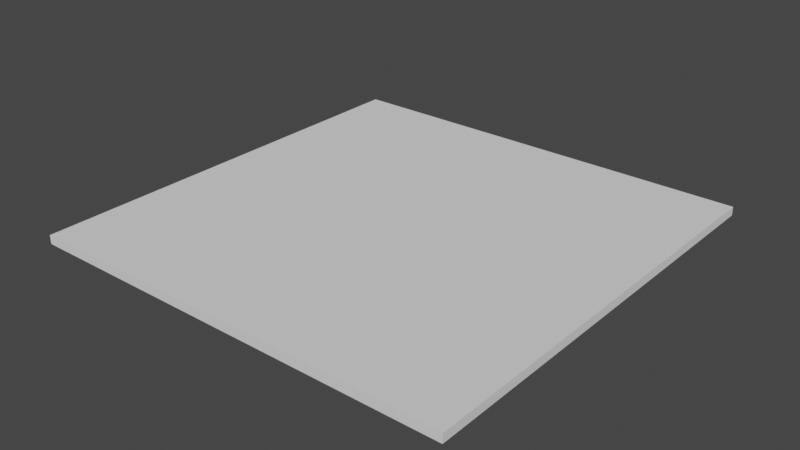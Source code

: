 # Source: Bloque_1x1_.blend  (saved by Blender 2.91.10; exported with 4.5.12 LTS)
import bpy
from mathutils import Matrix  # noqa: F401  (used for matrix-valued properties, if any)

bpy.ops.wm.read_factory_settings(use_empty=True)
scene = bpy.context.scene
scene.name = 'Scene'

# ---- world
world_world = bpy.data.worlds.new('World'); scene.world = world_world
world_world.use_nodes = True; world_world.node_tree.nodes.clear()
_N = world_world.node_tree.nodes; _L = world_world.node_tree.links
n0 = _N.new('ShaderNodeOutputWorld'); n0.name = 'World Output'; n0.location = (300, 300)
n1 = _N.new('ShaderNodeBackground'); n1.name = 'Background'; n1.location = (10, 300)
n1.inputs[0].default_value = (0.05088, 0.05088, 0.05088, 1.0)
_L.new(n1.outputs[0], n0.inputs[0])
n0.is_active_output = True
world_world.color = (0.05088, 0.05088, 0.05088)
world_world.use_sun_shadow = False
world_world.sun_shadow_jitter_overblur = 0.0

# ---- meshes
me_cube_005 = bpy.data.meshes.new('Cube.005')
me_cube_005.from_pydata([(-5.0, -0.1, 5.0), (-5.0, 0.1, 5.0), (-5.0, -0.1, -5.0), (-5.0, 0.1, -5.0), (5.0, -0.1, 5.0), (5.0, 0.1, 5.0), (5.0, -0.1, -5.0), (5.0, 0.1, -5.0), (-5.0, 0.1, 4.091), (-5.0, 0.1, 3.182), (-5.0, 0.1, 2.273), (-5.0, 0.1, 1.364), (-5.0, 0.1, 0.4545), (-5.0, 0.1, -0.4545), (-5.0, 0.1, -1.364), (-5.0, 0.1, -2.273), (-5.0, 0.1, -3.182), (-5.0, 0.1, -4.091), (-5.0, -0.1, -4.091), (-5.0, -0.1, -3.182), (-5.0, -0.1, -2.273), (-5.0, -0.1, -1.364), (-5.0, -0.1, -0.4545), (-5.0, -0.1, 0.4545), (-5.0, -0.1, 1.364), (-5.0, -0.1, 2.273), (-5.0, -0.1, 3.182), (-5.0, -0.1, 4.091), (5.0, 0.1, -4.091), (5.0, 0.1, -3.182), (5.0, 0.1, -2.273), (5.0, 0.1, -1.364), (5.0, 0.1, -0.4545), (5.0, 0.1, 0.4545), (5.0, 0.1, 1.364), (5.0, 0.1, 2.273), (5.0, 0.1, 3.182), (5.0, 0.1, 4.091), (5.0, -0.1, 4.091), (5.0, -0.1, 3.182), (5.0, -0.1, 2.273), (5.0, -0.1, 1.364), (5.0, -0.1, 0.4545), (5.0, -0.1, -0.4545), (5.0, -0.1, -1.364), (5.0, -0.1, -2.273), (5.0, -0.1, -3.182), (5.0, -0.1, -4.091), (-4.091, 0.1, -5.0), (-3.182, 0.1, -5.0), (-2.273, 0.1, -5.0), (-1.364, 0.1, -5.0), (-0.4545, 0.1, -5.0), (0.4545, 0.1, -5.0), (1.364, 0.1, -5.0), (2.273, 0.1, -5.0), (3.182, 0.1, -5.0), (4.091, 0.1, -5.0), (4.091, -0.1, -5.0), (3.182, -0.1, -5.0), (2.273, -0.1, -5.0), (1.364, -0.1, -5.0), (0.4545, -0.1, -5.0), (-0.4545, -0.1, -5.0), (-1.364, -0.1, -5.0), (-2.273, -0.1, -5.0), (-3.182, -0.1, -5.0), (-4.091, -0.1, -5.0), (4.091, 0.1, 5.0), (3.182, 0.1, 5.0), (2.273, 0.1, 5.0), (1.364, 0.1, 5.0), (0.4545, 0.1, 5.0), (-0.4545, 0.1, 5.0), (-1.364, 0.1, 5.0), (-2.273, 0.1, 5.0), (-3.182, 0.1, 5.0), (-4.091, 0.1, 5.0), (-4.091, -0.1, 5.0), (-3.182, -0.1, 5.0), (-2.273, -0.1, 5.0), (-1.364, -0.1, 5.0), (-0.4545, -0.1, 5.0), (0.4545, -0.1, 5.0), (1.364, -0.1, 5.0), (2.273, -0.1, 5.0), (3.182, -0.1, 5.0), (4.091, -0.1, 5.0), (-4.091, 0.1, -4.091), (-3.182, 0.1, -4.091), (-2.273, 0.1, -4.091), (-1.364, 0.1, -4.091), (-0.4545, 0.1, -4.091), (0.4545, 0.1, -4.091), (1.364, 0.1, -4.091), (2.273, 0.1, -4.091), (3.182, 0.1, -4.091), (4.091, 0.1, -4.091), (-4.091, 0.1, -3.182), (-3.182, 0.1, -3.182), (-2.273, 0.1, -3.182), (-1.364, 0.1, -3.182), (-0.4545, 0.1, -3.182), (0.4545, 0.1, -3.182), (1.364, 0.1, -3.182), (2.273, 0.1, -3.182), (3.182, 0.1, -3.182), (4.091, 0.1, -3.182), (-4.091, 0.1, -2.273), (-3.182, 0.1, -2.273), (-2.273, 0.1, -2.273), (-1.364, 0.1, -2.273), (-0.4545, 0.1, -2.273), (0.4545, 0.1, -2.273), (1.364, 0.1, -2.273), (2.273, 0.1, -2.273), (3.182, 0.1, -2.273), (4.091, 0.1, -2.273), (-4.091, 0.1, -1.364), (-3.182, 0.1, -1.364), (-2.273, 0.1, -1.364), (-1.364, 0.1, -1.364), (-0.4545, 0.1, -1.364), (0.4545, 0.1, -1.364), (1.364, 0.1, -1.364), (2.273, 0.1, -1.364), (3.182, 0.1, -1.364), (4.091, 0.1, -1.364), (-4.091, 0.1, -0.4545), (-3.182, 0.1, -0.4545), (-2.273, 0.1, -0.4545), (-1.364, 0.1, -0.4545), (-0.4545, 0.1, -0.4545), (0.4545, 0.1, -0.4545), (1.364, 0.1, -0.4545), (2.273, 0.1, -0.4545), (3.182, 0.1, -0.4545), (4.091, 0.1, -0.4545), (-4.091, 0.1, 0.4545), (-3.182, 0.1, 0.4545), (-2.273, 0.1, 0.4545), (-1.364, 0.1, 0.4545), (-0.4545, 0.1, 0.4545), (0.4545, 0.1, 0.4545), (1.364, 0.1, 0.4545), (2.273, 0.1, 0.4545), (3.182, 0.1, 0.4545), (4.091, 0.1, 0.4545), (-4.091, 0.1, 1.364), (-3.182, 0.1, 1.364), (-2.273, 0.1, 1.364), (-1.364, 0.1, 1.364), (-0.4545, 0.1, 1.364), (0.4545, 0.1, 1.364), (1.364, 0.1, 1.364), (2.273, 0.1, 1.364), (3.182, 0.1, 1.364), (4.091, 0.1, 1.364), (-4.091, 0.1, 2.273), (-3.182, 0.1, 2.273), (-2.273, 0.1, 2.273), (-1.364, 0.1, 2.273), (-0.4545, 0.1, 2.273), (0.4545, 0.1, 2.273), (1.364, 0.1, 2.273), (2.273, 0.1, 2.273), (3.182, 0.1, 2.273), (4.091, 0.1, 2.273), (-4.091, 0.1, 3.182), (-3.182, 0.1, 3.182), (-2.273, 0.1, 3.182), (-1.364, 0.1, 3.182), (-0.4545, 0.1, 3.182), (0.4545, 0.1, 3.182), (1.364, 0.1, 3.182), (2.273, 0.1, 3.182), (3.182, 0.1, 3.182), (4.091, 0.1, 3.182), (-4.091, 0.1, 4.091), (-3.182, 0.1, 4.091), (-2.273, 0.1, 4.091), (-1.364, 0.1, 4.091), (-0.4545, 0.1, 4.091), (0.4545, 0.1, 4.091), (1.364, 0.1, 4.091), (2.273, 0.1, 4.091), (3.182, 0.1, 4.091), (4.091, 0.1, 4.091), (4.091, -0.1, -4.091), (3.182, -0.1, -4.091), (2.273, -0.1, -4.091), (1.364, -0.1, -4.091), (0.4545, -0.1, -4.091), (-0.4545, -0.1, -4.091), (-1.364, -0.1, -4.091), (-2.273, -0.1, -4.091), (-3.182, -0.1, -4.091), (-4.091, -0.1, -4.091), (4.091, -0.1, -3.182), (3.182, -0.1, -3.182), (2.273, -0.1, -3.182), (1.364, -0.1, -3.182), (0.4545, -0.1, -3.182), (-0.4545, -0.1, -3.182), (-1.364, -0.1, -3.182), (-2.273, -0.1, -3.182), (-3.182, -0.1, -3.182), (-4.091, -0.1, -3.182), (4.091, -0.1, -2.273), (3.182, -0.1, -2.273), (2.273, -0.1, -2.273), (1.364, -0.1, -2.273), (0.4545, -0.1, -2.273), (-0.4545, -0.1, -2.273), (-1.364, -0.1, -2.273), (-2.273, -0.1, -2.273), (-3.182, -0.1, -2.273), (-4.091, -0.1, -2.273), (4.091, -0.1, -1.364), (3.182, -0.1, -1.364), (2.273, -0.1, -1.364), (1.364, -0.1, -1.364), (0.4545, -0.1, -1.364), (-0.4545, -0.1, -1.364), (-1.364, -0.1, -1.364), (-2.273, -0.1, -1.364), (-3.182, -0.1, -1.364), (-4.091, -0.1, -1.364), (4.091, -0.1, -0.4545), (3.182, -0.1, -0.4545), (2.273, -0.1, -0.4545), (1.364, -0.1, -0.4545), (0.4545, -0.1, -0.4545), (-0.4545, -0.1, -0.4545), (-1.364, -0.1, -0.4545), (-2.273, -0.1, -0.4545), (-3.182, -0.1, -0.4545), (-4.091, -0.1, -0.4545), (4.091, -0.1, 0.4545), (3.182, -0.1, 0.4545), (2.273, -0.1, 0.4545), (1.364, -0.1, 0.4545), (0.4545, -0.1, 0.4545), (-0.4545, -0.1, 0.4545), (-1.364, -0.1, 0.4545), (-2.273, -0.1, 0.4545), (-3.182, -0.1, 0.4545), (-4.091, -0.1, 0.4545), (4.091, -0.1, 1.364), (3.182, -0.1, 1.364), (2.273, -0.1, 1.364), (1.364, -0.1, 1.364), (0.4545, -0.1, 1.364), (-0.4545, -0.1, 1.364), (-1.364, -0.1, 1.364), (-2.273, -0.1, 1.364), (-3.182, -0.1, 1.364), (-4.091, -0.1, 1.364), (4.091, -0.1, 2.273), (3.182, -0.1, 2.273), (2.273, -0.1, 2.273), (1.364, -0.1, 2.273), (0.4545, -0.1, 2.273), (-0.4545, -0.1, 2.273), (-1.364, -0.1, 2.273), (-2.273, -0.1, 2.273), (-3.182, -0.1, 2.273), (-4.091, -0.1, 2.273), (4.091, -0.1, 3.182), (3.182, -0.1, 3.182), (2.273, -0.1, 3.182), (1.364, -0.1, 3.182), (0.4545, -0.1, 3.182), (-0.4545, -0.1, 3.182), (-1.364, -0.1, 3.182), (-2.273, -0.1, 3.182), (-3.182, -0.1, 3.182), (-4.091, -0.1, 3.182), (4.091, -0.1, 4.091), (3.182, -0.1, 4.091), (2.273, -0.1, 4.091), (1.364, -0.1, 4.091), (0.4545, -0.1, 4.091), (-0.4545, -0.1, 4.091), (-1.364, -0.1, 4.091), (-2.273, -0.1, 4.091), (-3.182, -0.1, 4.091), (-4.091, -0.1, 4.091)], [], [(18, 17, 3, 2), (58, 57, 7, 6), (38, 37, 5, 4), (78, 77, 1, 0), (278, 38, 4, 87), (178, 8, 1, 77), (48, 3, 17, 88), (88, 17, 16, 98), (98, 16, 15, 108), (108, 15, 14, 118), (118, 14, 13, 128), (128, 13, 12, 138), (138, 12, 11, 148), (148, 11, 10, 158), (158, 10, 9, 168), (168, 9, 8, 178), (58, 6, 47, 188), (188, 47, 46, 198), (198, 46, 45, 208), (208, 45, 44, 218), (218, 44, 43, 228), (228, 43, 42, 238), (238, 42, 41, 248), (248, 41, 40, 258), (258, 40, 39, 268), (268, 39, 38, 278), (6, 7, 28, 47), (47, 28, 29, 46), (46, 29, 30, 45), (45, 30, 31, 44), (44, 31, 32, 43), (43, 32, 33, 42), (42, 33, 34, 41), (41, 34, 35, 40), (40, 35, 36, 39), (39, 36, 37, 38), (0, 1, 8, 27), (27, 8, 9, 26), (26, 9, 10, 25), (25, 10, 11, 24), (24, 11, 12, 23), (23, 12, 13, 22), (22, 13, 14, 21), (21, 14, 15, 20), (20, 15, 16, 19), (19, 16, 17, 18), (26, 277, 287, 27), (277, 276, 286, 287), (276, 275, 285, 286), (275, 274, 284, 285), (274, 273, 283, 284), (273, 272, 282, 283), (272, 271, 281, 282), (271, 270, 280, 281), (270, 269, 279, 280), (269, 268, 278, 279), (25, 267, 277, 26), (267, 266, 276, 277), (266, 265, 275, 276), (265, 264, 274, 275), (264, 263, 273, 274), (263, 262, 272, 273), (262, 261, 271, 272), (261, 260, 270, 271), (260, 259, 269, 270), (259, 258, 268, 269), (24, 257, 267, 25), (257, 256, 266, 267), (256, 255, 265, 266), (255, 254, 264, 265), (254, 253, 263, 264), (253, 252, 262, 263), (252, 251, 261, 262), (251, 250, 260, 261), (250, 249, 259, 260), (249, 248, 258, 259), (23, 247, 257, 24), (247, 246, 256, 257), (246, 245, 255, 256), (245, 244, 254, 255), (244, 243, 253, 254), (243, 242, 252, 253), (242, 241, 251, 252), (241, 240, 250, 251), (240, 239, 249, 250), (239, 238, 248, 249), (22, 237, 247, 23), (237, 236, 246, 247), (236, 235, 245, 246), (235, 234, 244, 245), (234, 233, 243, 244), (233, 232, 242, 243), (232, 231, 241, 242), (231, 230, 240, 241), (230, 229, 239, 240), (229, 228, 238, 239), (21, 227, 237, 22), (227, 226, 236, 237), (226, 225, 235, 236), (225, 224, 234, 235), (224, 223, 233, 234), (223, 222, 232, 233), (222, 221, 231, 232), (221, 220, 230, 231), (220, 219, 229, 230), (219, 218, 228, 229), (20, 217, 227, 21), (217, 216, 226, 227), (216, 215, 225, 226), (215, 214, 224, 225), (214, 213, 223, 224), (213, 212, 222, 223), (212, 211, 221, 222), (211, 210, 220, 221), (210, 209, 219, 220), (209, 208, 218, 219), (19, 207, 217, 20), (207, 206, 216, 217), (206, 205, 215, 216), (205, 204, 214, 215), (204, 203, 213, 214), (203, 202, 212, 213), (202, 201, 211, 212), (201, 200, 210, 211), (200, 199, 209, 210), (199, 198, 208, 209), (18, 197, 207, 19), (197, 196, 206, 207), (196, 195, 205, 206), (195, 194, 204, 205), (194, 193, 203, 204), (193, 192, 202, 203), (192, 191, 201, 202), (191, 190, 200, 201), (190, 189, 199, 200), (189, 188, 198, 199), (2, 67, 197, 18), (67, 66, 196, 197), (66, 65, 195, 196), (65, 64, 194, 195), (64, 63, 193, 194), (63, 62, 192, 193), (62, 61, 191, 192), (61, 60, 190, 191), (60, 59, 189, 190), (59, 58, 188, 189), (36, 177, 187, 37), (177, 176, 186, 187), (176, 175, 185, 186), (175, 174, 184, 185), (174, 173, 183, 184), (173, 172, 182, 183), (172, 171, 181, 182), (171, 170, 180, 181), (170, 169, 179, 180), (169, 168, 178, 179), (35, 167, 177, 36), (167, 166, 176, 177), (166, 165, 175, 176), (165, 164, 174, 175), (164, 163, 173, 174), (163, 162, 172, 173), (162, 161, 171, 172), (161, 160, 170, 171), (160, 159, 169, 170), (159, 158, 168, 169), (34, 157, 167, 35), (157, 156, 166, 167), (156, 155, 165, 166), (155, 154, 164, 165), (154, 153, 163, 164), (153, 152, 162, 163), (152, 151, 161, 162), (151, 150, 160, 161), (150, 149, 159, 160), (149, 148, 158, 159), (33, 147, 157, 34), (147, 146, 156, 157), (146, 145, 155, 156), (145, 144, 154, 155), (144, 143, 153, 154), (143, 142, 152, 153), (142, 141, 151, 152), (141, 140, 150, 151), (140, 139, 149, 150), (139, 138, 148, 149), (32, 137, 147, 33), (137, 136, 146, 147), (136, 135, 145, 146), (135, 134, 144, 145), (134, 133, 143, 144), (133, 132, 142, 143), (132, 131, 141, 142), (131, 130, 140, 141), (130, 129, 139, 140), (129, 128, 138, 139), (31, 127, 137, 32), (127, 126, 136, 137), (126, 125, 135, 136), (125, 124, 134, 135), (124, 123, 133, 134), (123, 122, 132, 133), (122, 121, 131, 132), (121, 120, 130, 131), (120, 119, 129, 130), (119, 118, 128, 129), (30, 117, 127, 31), (117, 116, 126, 127), (116, 115, 125, 126), (115, 114, 124, 125), (114, 113, 123, 124), (113, 112, 122, 123), (112, 111, 121, 122), (111, 110, 120, 121), (110, 109, 119, 120), (109, 108, 118, 119), (29, 107, 117, 30), (107, 106, 116, 117), (106, 105, 115, 116), (105, 104, 114, 115), (104, 103, 113, 114), (103, 102, 112, 113), (102, 101, 111, 112), (101, 100, 110, 111), (100, 99, 109, 110), (99, 98, 108, 109), (28, 97, 107, 29), (97, 96, 106, 107), (96, 95, 105, 106), (95, 94, 104, 105), (94, 93, 103, 104), (93, 92, 102, 103), (92, 91, 101, 102), (91, 90, 100, 101), (90, 89, 99, 100), (89, 88, 98, 99), (7, 57, 97, 28), (57, 56, 96, 97), (56, 55, 95, 96), (55, 54, 94, 95), (54, 53, 93, 94), (53, 52, 92, 93), (52, 51, 91, 92), (51, 50, 90, 91), (50, 49, 89, 90), (49, 48, 88, 89), (37, 187, 68, 5), (187, 186, 69, 68), (186, 185, 70, 69), (185, 184, 71, 70), (184, 183, 72, 71), (183, 182, 73, 72), (182, 181, 74, 73), (181, 180, 75, 74), (180, 179, 76, 75), (179, 178, 77, 76), (27, 287, 78, 0), (287, 286, 79, 78), (286, 285, 80, 79), (285, 284, 81, 80), (284, 283, 82, 81), (283, 282, 83, 82), (282, 281, 84, 83), (281, 280, 85, 84), (280, 279, 86, 85), (279, 278, 87, 86), (4, 5, 68, 87), (87, 68, 69, 86), (86, 69, 70, 85), (85, 70, 71, 84), (84, 71, 72, 83), (83, 72, 73, 82), (82, 73, 74, 81), (81, 74, 75, 80), (80, 75, 76, 79), (79, 76, 77, 78), (2, 3, 48, 67), (67, 48, 49, 66), (66, 49, 50, 65), (65, 50, 51, 64), (64, 51, 52, 63), (63, 52, 53, 62), (62, 53, 54, 61), (61, 54, 55, 60), (60, 55, 56, 59), (59, 56, 57, 58)])
me_cube_005.polygons.foreach_set('use_smooth', [True] * 286)
_k = set([(0, 1), (0, 27), (0, 78), (1, 8), (1, 77), (2, 3), (2, 18), (2, 67), (3, 17), (3, 48), (4, 5), (4, 38), (4, 87), (5, 37), (5, 68), (6, 7), (6, 47), (6, 58), (7, 28), (7, 57), (8, 9), (9, 10), (10, 11), (11, 12), (12, 13), (13, 14), (14, 15), (15, 16), (16, 17), (18, 19), (19, 20), (20, 21), (21, 22), (22, 23), (23, 24), (24, 25), (25, 26), (26, 27), (28, 29), (29, 30), (30, 31), (31, 32), (32, 33), (33, 34), (34, 35), (35, 36), (36, 37), (38, 39), (39, 40), (40, 41), (41, 42), (42, 43), (43, 44), (44, 45), (45, 46), (46, 47), (48, 49), (49, 50), (50, 51), (51, 52), (52, 53), (53, 54), (54, 55), (55, 56), (56, 57), (58, 59), (59, 60), (60, 61), (61, 62), (62, 63), (63, 64), (64, 65), (65, 66), (66, 67), (68, 69), (69, 70), (70, 71), (71, 72), (72, 73), (73, 74), (74, 75), (75, 76), (76, 77), (78, 79), (79, 80), (80, 81), (81, 82), (82, 83), (83, 84), (84, 85), (85, 86), (86, 87)])
me_cube_005.attributes.new('sharp_edge', 'BOOLEAN', 'EDGE').data.foreach_set('value', [ (min(e.vertices), max(e.vertices)) in _k for e in me_cube_005.edges])
_uv = me_cube_005.uv_layers.new(name='UVMap')
_uv.uv.foreach_set('vector', [0.375, 0.2273, 0.625, 0.2273, 0.625, 0.25, 0.375, 0.25, 0.375, 0.4773, 0.625, 0.4773, 0.625, 0.5, 0.375, 0.5, 0.375, 0.7273, 0.625, 0.7273, 0.625, 0.75, 0.375, 0.75, 0.375, 0.9773, 0.625, 0.9773, 0.625, 1.0, 0.375, 1.0, 0.3523, 0.7273, 0.375, 0.7273, 0.375, 0.75, 0.3523, 0.75, 0.8523, 0.7273, 0.875, 0.7273, 0.875, 0.75, 0.8523, 0.75, 0.8523, 0.5, 0.875, 0.5, 0.875, 0.5227, 0.8523, 0.5227, 0.8523, 0.5227, 0.875, 0.5227, 0.875, 0.5455, 0.8523, 0.5455, 0.8523, 0.5455, 0.875, 0.5455, 0.875, 0.5682, 0.8523, 0.5682, 0.8523, 0.5682, 0.875, 0.5682, 0.875, 0.5909, 0.8523, 0.5909, 0.8523, 0.5909, 0.875, 0.5909, 0.875, 0.6136, 0.8523, 0.6136, 0.8523, 0.6136, 0.875, 0.6136, 0.875, 0.6364, 0.8523, 0.6364, 0.8523, 0.6364, 0.875, 0.6364, 0.875, 0.6591, 0.8523, 0.6591, 0.8523, 0.6591, 0.875, 0.6591, 0.875, 0.6818, 0.8523, 0.6818, 0.8523, 0.6818, 0.875, 0.6818, 0.875, 0.7045, 0.8523, 0.7045, 0.8523, 0.7045, 0.875, 0.7045, 0.875, 0.7273, 0.8523, 0.7273, 0.3523, 0.5, 0.375, 0.5, 0.375, 0.5227, 0.3523, 0.5227, 0.3523, 0.5227, 0.375, 0.5227, 0.375, 0.5455, 0.3523, 0.5455, 0.3523, 0.5455, 0.375, 0.5455, 0.375, 0.5682, 0.3523, 0.5682, 0.3523, 0.5682, 0.375, 0.5682, 0.375, 0.5909, 0.3523, 0.5909, 0.3523, 0.5909, 0.375, 0.5909, 0.375, 0.6136, 0.3523, 0.6136, 0.3523, 0.6136, 0.375, 0.6136, 0.375, 0.6364, 0.3523, 0.6364, 0.3523, 0.6364, 0.375, 0.6364, 0.375, 0.6591, 0.3523, 0.6591, 0.3523, 0.6591, 0.375, 0.6591, 0.375, 0.6818, 0.3523, 0.6818, 0.3523, 0.6818, 0.375, 0.6818, 0.375, 0.7045, 0.3523, 0.7045, 0.3523, 0.7045, 0.375, 0.7045, 0.375, 0.7273, 0.3523, 0.7273, 0.375, 0.5, 0.625, 0.5, 0.625, 0.5227, 0.375, 0.5227, 0.375, 0.5227, 0.625, 0.5227, 0.625, 0.5455, 0.375, 0.5455, 0.375, 0.5455, 0.625, 0.5455, 0.625, 0.5682, 0.375, 0.5682, 0.375, 0.5682, 0.625, 0.5682, 0.625, 0.5909, 0.375, 0.5909, 0.375, 0.5909, 0.625, 0.5909, 0.625, 0.6136, 0.375, 0.6136, 0.375, 0.6136, 0.625, 0.6136, 0.625, 0.6364, 0.375, 0.6364, 0.375, 0.6364, 0.625, 0.6364, 0.625, 0.6591, 0.375, 0.6591, 0.375, 0.6591, 0.625, 0.6591, 0.625, 0.6818, 0.375, 0.6818, 0.375, 0.6818, 0.625, 0.6818, 0.625, 0.7045, 0.375, 0.7045, 0.375, 0.7045, 0.625, 0.7045, 0.625, 0.7273, 0.375, 0.7273, 0.375, 0.0, 0.625, 0.0, 0.625, 0.02273, 0.375, 0.02273, 0.375, 0.02273, 0.625, 0.02273, 0.625, 0.04545, 0.375, 0.04545, 0.375, 0.04545, 0.625, 0.04545, 0.625, 0.06818, 0.375, 0.06818, 0.375, 0.06818, 0.625, 0.06818, 0.625, 0.09091, 0.375, 0.09091, 0.375, 0.09091, 0.625, 0.09091, 0.625, 0.1136, 0.375, 0.1136, 0.375, 0.1136, 0.625, 0.1136, 0.625, 0.1364, 0.375, 0.1364, 0.375, 0.1364, 0.625, 0.1364, 0.625, 0.1591, 0.375, 0.1591, 0.375, 0.1591, 0.625, 0.1591, 0.625, 0.1818, 0.375, 0.1818, 0.375, 0.1818, 0.625, 0.1818, 0.625, 0.2045, 0.375, 0.2045, 0.375, 0.2045, 0.625, 0.2045, 0.625, 0.2273, 0.375, 0.2273, 0.125, 0.7045, 0.1477, 0.7045, 0.1477, 0.7273, 0.125, 0.7273, 0.1477, 0.7045, 0.1705, 0.7045, 0.1705, 0.7273, 0.1477, 0.7273, 0.1705, 0.7045, 0.1932, 0.7045, 0.1932, 0.7273, 0.1705, 0.7273, 0.1932, 0.7045, 0.2159, 0.7045, 0.2159, 0.7273, 0.1932, 0.7273, 0.2159, 0.7045, 0.2386, 0.7045, 0.2386, 0.7273, 0.2159, 0.7273, 0.2386, 0.7045, 0.2614, 0.7045, 0.2614, 0.7273, 0.2386, 0.7273, 0.2614, 0.7045, 0.2841, 0.7045, 0.2841, 0.7273, 0.2614, 0.7273, 0.2841, 0.7045, 0.3068, 0.7045, 0.3068, 0.7273, 0.2841, 0.7273, 0.3068, 0.7045, 0.3295, 0.7045, 0.3295, 0.7273, 0.3068, 0.7273, 0.3295, 0.7045, 0.3523, 0.7045, 0.3523, 0.7273, 0.3295, 0.7273, 0.125, 0.6818, 0.1477, 0.6818, 0.1477, 0.7045, 0.125, 0.7045, 0.1477, 0.6818, 0.1705, 0.6818, 0.1705, 0.7045, 0.1477, 0.7045, 0.1705, 0.6818, 0.1932, 0.6818, 0.1932, 0.7045, 0.1705, 0.7045, 0.1932, 0.6818, 0.2159, 0.6818, 0.2159, 0.7045, 0.1932, 0.7045, 0.2159, 0.6818, 0.2386, 0.6818, 0.2386, 0.7045, 0.2159, 0.7045, 0.2386, 0.6818, 0.2614, 0.6818, 0.2614, 0.7045, 0.2386, 0.7045, 0.2614, 0.6818, 0.2841, 0.6818, 0.2841, 0.7045, 0.2614, 0.7045, 0.2841, 0.6818, 0.3068, 0.6818, 0.3068, 0.7045, 0.2841, 0.7045, 0.3068, 0.6818, 0.3295, 0.6818, 0.3295, 0.7045, 0.3068, 0.7045, 0.3295, 0.6818, 0.3523, 0.6818, 0.3523, 0.7045, 0.3295, 0.7045, 0.125, 0.6591, 0.1477, 0.6591, 0.1477, 0.6818, 0.125, 0.6818, 0.1477, 0.6591, 0.1705, 0.6591, 0.1705, 0.6818, 0.1477, 0.6818, 0.1705, 0.6591, 0.1932, 0.6591, 0.1932, 0.6818, 0.1705, 0.6818, 0.1932, 0.6591, 0.2159, 0.6591, 0.2159, 0.6818, 0.1932, 0.6818, 0.2159, 0.6591, 0.2386, 0.6591, 0.2386, 0.6818, 0.2159, 0.6818, 0.2386, 0.6591, 0.2614, 0.6591, 0.2614, 0.6818, 0.2386, 0.6818, 0.2614, 0.6591, 0.2841, 0.6591, 0.2841, 0.6818, 0.2614, 0.6818, 0.2841, 0.6591, 0.3068, 0.6591, 0.3068, 0.6818, 0.2841, 0.6818, 0.3068, 0.6591, 0.3295, 0.6591, 0.3295, 0.6818, 0.3068, 0.6818, 0.3295, 0.6591, 0.3523, 0.6591, 0.3523, 0.6818, 0.3295, 0.6818, 0.125, 0.6364, 0.1477, 0.6364, 0.1477, 0.6591, 0.125, 0.6591, 0.1477, 0.6364, 0.1705, 0.6364, 0.1705, 0.6591, 0.1477, 0.6591, 0.1705, 0.6364, 0.1932, 0.6364, 0.1932, 0.6591, 0.1705, 0.6591, 0.1932, 0.6364, 0.2159, 0.6364, 0.2159, 0.6591, 0.1932, 0.6591, 0.2159, 0.6364, 0.2386, 0.6364, 0.2386, 0.6591, 0.2159, 0.6591, 0.2386, 0.6364, 0.2614, 0.6364, 0.2614, 0.6591, 0.2386, 0.6591, 0.2614, 0.6364, 0.2841, 0.6364, 0.2841, 0.6591, 0.2614, 0.6591, 0.2841, 0.6364, 0.3068, 0.6364, 0.3068, 0.6591, 0.2841, 0.6591, 0.3068, 0.6364, 0.3295, 0.6364, 0.3295, 0.6591, 0.3068, 0.6591, 0.3295, 0.6364, 0.3523, 0.6364, 0.3523, 0.6591, 0.3295, 0.6591, 0.125, 0.6136, 0.1477, 0.6136, 0.1477, 0.6364, 0.125, 0.6364, 0.1477, 0.6136, 0.1705, 0.6136, 0.1705, 0.6364, 0.1477, 0.6364, 0.1705, 0.6136, 0.1932, 0.6136, 0.1932, 0.6364, 0.1705, 0.6364, 0.1932, 0.6136, 0.2159, 0.6136, 0.2159, 0.6364, 0.1932, 0.6364, 0.2159, 0.6136, 0.2386, 0.6136, 0.2386, 0.6364, 0.2159, 0.6364, 0.2386, 0.6136, 0.2614, 0.6136, 0.2614, 0.6364, 0.2386, 0.6364, 0.2614, 0.6136, 0.2841, 0.6136, 0.2841, 0.6364, 0.2614, 0.6364, 0.2841, 0.6136, 0.3068, 0.6136, 0.3068, 0.6364, 0.2841, 0.6364, 0.3068, 0.6136, 0.3295, 0.6136, 0.3295, 0.6364, 0.3068, 0.6364, 0.3295, 0.6136, 0.3523, 0.6136, 0.3523, 0.6364, 0.3295, 0.6364, 0.125, 0.5909, 0.1477, 0.5909, 0.1477, 0.6136, 0.125, 0.6136, 0.1477, 0.5909, 0.1705, 0.5909, 0.1705, 0.6136, 0.1477, 0.6136, 0.1705, 0.5909, 0.1932, 0.5909, 0.1932, 0.6136, 0.1705, 0.6136, 0.1932, 0.5909, 0.2159, 0.5909, 0.2159, 0.6136, 0.1932, 0.6136, 0.2159, 0.5909, 0.2386, 0.5909, 0.2386, 0.6136, 0.2159, 0.6136, 0.2386, 0.5909, 0.2614, 0.5909, 0.2614, 0.6136, 0.2386, 0.6136, 0.2614, 0.5909, 0.2841, 0.5909, 0.2841, 0.6136, 0.2614, 0.6136, 0.2841, 0.5909, 0.3068, 0.5909, 0.3068, 0.6136, 0.2841, 0.6136, 0.3068, 0.5909, 0.3295, 0.5909, 0.3295, 0.6136, 0.3068, 0.6136, 0.3295, 0.5909, 0.3523, 0.5909, 0.3523, 0.6136, 0.3295, 0.6136, 0.125, 0.5682, 0.1477, 0.5682, 0.1477, 0.5909, 0.125, 0.5909, 0.1477, 0.5682, 0.1705, 0.5682, 0.1705, 0.5909, 0.1477, 0.5909, 0.1705, 0.5682, 0.1932, 0.5682, 0.1932, 0.5909, 0.1705, 0.5909, 0.1932, 0.5682, 0.2159, 0.5682, 0.2159, 0.5909, 0.1932, 0.5909, 0.2159, 0.5682, 0.2386, 0.5682, 0.2386, 0.5909, 0.2159, 0.5909, 0.2386, 0.5682, 0.2614, 0.5682, 0.2614, 0.5909, 0.2386, 0.5909, 0.2614, 0.5682, 0.2841, 0.5682, 0.2841, 0.5909, 0.2614, 0.5909, 0.2841, 0.5682, 0.3068, 0.5682, 0.3068, 0.5909, 0.2841, 0.5909, 0.3068, 0.5682, 0.3295, 0.5682, 0.3295, 0.5909, 0.3068, 0.5909, 0.3295, 0.5682, 0.3523, 0.5682, 0.3523, 0.5909, 0.3295, 0.5909, 0.125, 0.5455, 0.1477, 0.5455, 0.1477, 0.5682, 0.125, 0.5682, 0.1477, 0.5455, 0.1705, 0.5455, 0.1705, 0.5682, 0.1477, 0.5682, 0.1705, 0.5455, 0.1932, 0.5455, 0.1932, 0.5682, 0.1705, 0.5682, 0.1932, 0.5455, 0.2159, 0.5455, 0.2159, 0.5682, 0.1932, 0.5682, 0.2159, 0.5455, 0.2386, 0.5455, 0.2386, 0.5682, 0.2159, 0.5682, 0.2386, 0.5455, 0.2614, 0.5455, 0.2614, 0.5682, 0.2386, 0.5682, 0.2614, 0.5455, 0.2841, 0.5455, 0.2841, 0.5682, 0.2614, 0.5682, 0.2841, 0.5455, 0.3068, 0.5455, 0.3068, 0.5682, 0.2841, 0.5682, 0.3068, 0.5455, 0.3295, 0.5455, 0.3295, 0.5682, 0.3068, 0.5682, 0.3295, 0.5455, 0.3523, 0.5455, 0.3523, 0.5682, 0.3295, 0.5682, 0.125, 0.5227, 0.1477, 0.5227, 0.1477, 0.5455, 0.125, 0.5455, 0.1477, 0.5227, 0.1705, 0.5227, 0.1705, 0.5455, 0.1477, 0.5455, 0.1705, 0.5227, 0.1932, 0.5227, 0.1932, 0.5455, 0.1705, 0.5455, 0.1932, 0.5227, 0.2159, 0.5227, 0.2159, 0.5455, 0.1932, 0.5455, 0.2159, 0.5227, 0.2386, 0.5227, 0.2386, 0.5455, 0.2159, 0.5455, 0.2386, 0.5227, 0.2614, 0.5227, 0.2614, 0.5455, 0.2386, 0.5455, 0.2614, 0.5227, 0.2841, 0.5227, 0.2841, 0.5455, 0.2614, 0.5455, 0.2841, 0.5227, 0.3068, 0.5227, 0.3068, 0.5455, 0.2841, 0.5455, 0.3068, 0.5227, 0.3295, 0.5227, 0.3295, 0.5455, 0.3068, 0.5455, 0.3295, 0.5227, 0.3523, 0.5227, 0.3523, 0.5455, 0.3295, 0.5455, 0.125, 0.5, 0.1477, 0.5, 0.1477, 0.5227, 0.125, 0.5227, 0.1477, 0.5, 0.1705, 0.5, 0.1705, 0.5227, 0.1477, 0.5227, 0.1705, 0.5, 0.1932, 0.5, 0.1932, 0.5227, 0.1705, 0.5227, 0.1932, 0.5, 0.2159, 0.5, 0.2159, 0.5227, 0.1932, 0.5227, 0.2159, 0.5, 0.2386, 0.5, 0.2386, 0.5227, 0.2159, 0.5227, 0.2386, 0.5, 0.2614, 0.5, 0.2614, 0.5227, 0.2386, 0.5227, 0.2614, 0.5, 0.2841, 0.5, 0.2841, 0.5227, 0.2614, 0.5227, 0.2841, 0.5, 0.3068, 0.5, 0.3068, 0.5227, 0.2841, 0.5227, 0.3068, 0.5, 0.3295, 0.5, 0.3295, 0.5227, 0.3068, 0.5227, 0.3295, 0.5, 0.3523, 0.5, 0.3523, 0.5227, 0.3295, 0.5227, 0.625, 0.7045, 0.6477, 0.7045, 0.6477, 0.7273, 0.625, 0.7273, 0.6477, 0.7045, 0.6705, 0.7045, 0.6705, 0.7273, 0.6477, 0.7273, 0.6705, 0.7045, 0.6932, 0.7045, 0.6932, 0.7273, 0.6705, 0.7273, 0.6932, 0.7045, 0.7159, 0.7045, 0.7159, 0.7273, 0.6932, 0.7273, 0.7159, 0.7045, 0.7386, 0.7045, 0.7386, 0.7273, 0.7159, 0.7273, 0.7386, 0.7045, 0.7614, 0.7045, 0.7614, 0.7273, 0.7386, 0.7273, 0.7614, 0.7045, 0.7841, 0.7045, 0.7841, 0.7273, 0.7614, 0.7273, 0.7841, 0.7045, 0.8068, 0.7045, 0.8068, 0.7273, 0.7841, 0.7273, 0.8068, 0.7045, 0.8295, 0.7045, 0.8295, 0.7273, 0.8068, 0.7273, 0.8295, 0.7045, 0.8523, 0.7045, 0.8523, 0.7273, 0.8295, 0.7273, 0.625, 0.6818, 0.6477, 0.6818, 0.6477, 0.7045, 0.625, 0.7045, 0.6477, 0.6818, 0.6705, 0.6818, 0.6705, 0.7045, 0.6477, 0.7045, 0.6705, 0.6818, 0.6932, 0.6818, 0.6932, 0.7045, 0.6705, 0.7045, 0.6932, 0.6818, 0.7159, 0.6818, 0.7159, 0.7045, 0.6932, 0.7045, 0.7159, 0.6818, 0.7386, 0.6818, 0.7386, 0.7045, 0.7159, 0.7045, 0.7386, 0.6818, 0.7614, 0.6818, 0.7614, 0.7045, 0.7386, 0.7045, 0.7614, 0.6818, 0.7841, 0.6818, 0.7841, 0.7045, 0.7614, 0.7045, 0.7841, 0.6818, 0.8068, 0.6818, 0.8068, 0.7045, 0.7841, 0.7045, 0.8068, 0.6818, 0.8295, 0.6818, 0.8295, 0.7045, 0.8068, 0.7045, 0.8295, 0.6818, 0.8523, 0.6818, 0.8523, 0.7045, 0.8295, 0.7045, 0.625, 0.6591, 0.6477, 0.6591, 0.6477, 0.6818, 0.625, 0.6818, 0.6477, 0.6591, 0.6705, 0.6591, 0.6705, 0.6818, 0.6477, 0.6818, 0.6705, 0.6591, 0.6932, 0.6591, 0.6932, 0.6818, 0.6705, 0.6818, 0.6932, 0.6591, 0.7159, 0.6591, 0.7159, 0.6818, 0.6932, 0.6818, 0.7159, 0.6591, 0.7386, 0.6591, 0.7386, 0.6818, 0.7159, 0.6818, 0.7386, 0.6591, 0.7614, 0.6591, 0.7614, 0.6818, 0.7386, 0.6818, 0.7614, 0.6591, 0.7841, 0.6591, 0.7841, 0.6818, 0.7614, 0.6818, 0.7841, 0.6591, 0.8068, 0.6591, 0.8068, 0.6818, 0.7841, 0.6818, 0.8068, 0.6591, 0.8295, 0.6591, 0.8295, 0.6818, 0.8068, 0.6818, 0.8295, 0.6591, 0.8523, 0.6591, 0.8523, 0.6818, 0.8295, 0.6818, 0.625, 0.6364, 0.6477, 0.6364, 0.6477, 0.6591, 0.625, 0.6591, 0.6477, 0.6364, 0.6705, 0.6364, 0.6705, 0.6591, 0.6477, 0.6591, 0.6705, 0.6364, 0.6932, 0.6364, 0.6932, 0.6591, 0.6705, 0.6591, 0.6932, 0.6364, 0.7159, 0.6364, 0.7159, 0.6591, 0.6932, 0.6591, 0.7159, 0.6364, 0.7386, 0.6364, 0.7386, 0.6591, 0.7159, 0.6591, 0.7386, 0.6364, 0.7614, 0.6364, 0.7614, 0.6591, 0.7386, 0.6591, 0.7614, 0.6364, 0.7841, 0.6364, 0.7841, 0.6591, 0.7614, 0.6591, 0.7841, 0.6364, 0.8068, 0.6364, 0.8068, 0.6591, 0.7841, 0.6591, 0.8068, 0.6364, 0.8295, 0.6364, 0.8295, 0.6591, 0.8068, 0.6591, 0.8295, 0.6364, 0.8523, 0.6364, 0.8523, 0.6591, 0.8295, 0.6591, 0.625, 0.6136, 0.6477, 0.6136, 0.6477, 0.6364, 0.625, 0.6364, 0.6477, 0.6136, 0.6705, 0.6136, 0.6705, 0.6364, 0.6477, 0.6364, 0.6705, 0.6136, 0.6932, 0.6136, 0.6932, 0.6364, 0.6705, 0.6364, 0.6932, 0.6136, 0.7159, 0.6136, 0.7159, 0.6364, 0.6932, 0.6364, 0.7159, 0.6136, 0.7386, 0.6136, 0.7386, 0.6364, 0.7159, 0.6364, 0.7386, 0.6136, 0.7614, 0.6136, 0.7614, 0.6364, 0.7386, 0.6364, 0.7614, 0.6136, 0.7841, 0.6136, 0.7841, 0.6364, 0.7614, 0.6364, 0.7841, 0.6136, 0.8068, 0.6136, 0.8068, 0.6364, 0.7841, 0.6364, 0.8068, 0.6136, 0.8295, 0.6136, 0.8295, 0.6364, 0.8068, 0.6364, 0.8295, 0.6136, 0.8523, 0.6136, 0.8523, 0.6364, 0.8295, 0.6364, 0.625, 0.5909, 0.6477, 0.5909, 0.6477, 0.6136, 0.625, 0.6136, 0.6477, 0.5909, 0.6705, 0.5909, 0.6705, 0.6136, 0.6477, 0.6136, 0.6705, 0.5909, 0.6932, 0.5909, 0.6932, 0.6136, 0.6705, 0.6136, 0.6932, 0.5909, 0.7159, 0.5909, 0.7159, 0.6136, 0.6932, 0.6136, 0.7159, 0.5909, 0.7386, 0.5909, 0.7386, 0.6136, 0.7159, 0.6136, 0.7386, 0.5909, 0.7614, 0.5909, 0.7614, 0.6136, 0.7386, 0.6136, 0.7614, 0.5909, 0.7841, 0.5909, 0.7841, 0.6136, 0.7614, 0.6136, 0.7841, 0.5909, 0.8068, 0.5909, 0.8068, 0.6136, 0.7841, 0.6136, 0.8068, 0.5909, 0.8295, 0.5909, 0.8295, 0.6136, 0.8068, 0.6136, 0.8295, 0.5909, 0.8523, 0.5909, 0.8523, 0.6136, 0.8295, 0.6136, 0.625, 0.5682, 0.6477, 0.5682, 0.6477, 0.5909, 0.625, 0.5909, 0.6477, 0.5682, 0.6705, 0.5682, 0.6705, 0.5909, 0.6477, 0.5909, 0.6705, 0.5682, 0.6932, 0.5682, 0.6932, 0.5909, 0.6705, 0.5909, 0.6932, 0.5682, 0.7159, 0.5682, 0.7159, 0.5909, 0.6932, 0.5909, 0.7159, 0.5682, 0.7386, 0.5682, 0.7386, 0.5909, 0.7159, 0.5909, 0.7386, 0.5682, 0.7614, 0.5682, 0.7614, 0.5909, 0.7386, 0.5909, 0.7614, 0.5682, 0.7841, 0.5682, 0.7841, 0.5909, 0.7614, 0.5909, 0.7841, 0.5682, 0.8068, 0.5682, 0.8068, 0.5909, 0.7841, 0.5909, 0.8068, 0.5682, 0.8295, 0.5682, 0.8295, 0.5909, 0.8068, 0.5909, 0.8295, 0.5682, 0.8523, 0.5682, 0.8523, 0.5909, 0.8295, 0.5909, 0.625, 0.5455, 0.6477, 0.5455, 0.6477, 0.5682, 0.625, 0.5682, 0.6477, 0.5455, 0.6705, 0.5455, 0.6705, 0.5682, 0.6477, 0.5682, 0.6705, 0.5455, 0.6932, 0.5455, 0.6932, 0.5682, 0.6705, 0.5682, 0.6932, 0.5455, 0.7159, 0.5455, 0.7159, 0.5682, 0.6932, 0.5682, 0.7159, 0.5455, 0.7386, 0.5455, 0.7386, 0.5682, 0.7159, 0.5682, 0.7386, 0.5455, 0.7614, 0.5455, 0.7614, 0.5682, 0.7386, 0.5682, 0.7614, 0.5455, 0.7841, 0.5455, 0.7841, 0.5682, 0.7614, 0.5682, 0.7841, 0.5455, 0.8068, 0.5455, 0.8068, 0.5682, 0.7841, 0.5682, 0.8068, 0.5455, 0.8295, 0.5455, 0.8295, 0.5682, 0.8068, 0.5682, 0.8295, 0.5455, 0.8523, 0.5455, 0.8523, 0.5682, 0.8295, 0.5682, 0.625, 0.5227, 0.6477, 0.5227, 0.6477, 0.5455, 0.625, 0.5455, 0.6477, 0.5227, 0.6705, 0.5227, 0.6705, 0.5455, 0.6477, 0.5455, 0.6705, 0.5227, 0.6932, 0.5227, 0.6932, 0.5455, 0.6705, 0.5455, 0.6932, 0.5227, 0.7159, 0.5227, 0.7159, 0.5455, 0.6932, 0.5455, 0.7159, 0.5227, 0.7386, 0.5227, 0.7386, 0.5455, 0.7159, 0.5455, 0.7386, 0.5227, 0.7614, 0.5227, 0.7614, 0.5455, 0.7386, 0.5455, 0.7614, 0.5227, 0.7841, 0.5227, 0.7841, 0.5455, 0.7614, 0.5455, 0.7841, 0.5227, 0.8068, 0.5227, 0.8068, 0.5455, 0.7841, 0.5455, 0.8068, 0.5227, 0.8295, 0.5227, 0.8295, 0.5455, 0.8068, 0.5455, 0.8295, 0.5227, 0.8523, 0.5227, 0.8523, 0.5455, 0.8295, 0.5455, 0.625, 0.5, 0.6477, 0.5, 0.6477, 0.5227, 0.625, 0.5227, 0.6477, 0.5, 0.6705, 0.5, 0.6705, 0.5227, 0.6477, 0.5227, 0.6705, 0.5, 0.6932, 0.5, 0.6932, 0.5227, 0.6705, 0.5227, 0.6932, 0.5, 0.7159, 0.5, 0.7159, 0.5227, 0.6932, 0.5227, 0.7159, 0.5, 0.7386, 0.5, 0.7386, 0.5227, 0.7159, 0.5227, 0.7386, 0.5, 0.7614, 0.5, 0.7614, 0.5227, 0.7386, 0.5227, 0.7614, 0.5, 0.7841, 0.5, 0.7841, 0.5227, 0.7614, 0.5227, 0.7841, 0.5, 0.8068, 0.5, 0.8068, 0.5227, 0.7841, 0.5227, 0.8068, 0.5, 0.8295, 0.5, 0.8295, 0.5227, 0.8068, 0.5227, 0.8295, 0.5, 0.8523, 0.5, 0.8523, 0.5227, 0.8295, 0.5227, 0.625, 0.7273, 0.6477, 0.7273, 0.6477, 0.75, 0.625, 0.75, 0.6477, 0.7273, 0.6705, 0.7273, 0.6705, 0.75, 0.6477, 0.75, 0.6705, 0.7273, 0.6932, 0.7273, 0.6932, 0.75, 0.6705, 0.75, 0.6932, 0.7273, 0.7159, 0.7273, 0.7159, 0.75, 0.6932, 0.75, 0.7159, 0.7273, 0.7386, 0.7273, 0.7386, 0.75, 0.7159, 0.75, 0.7386, 0.7273, 0.7614, 0.7273, 0.7614, 0.75, 0.7386, 0.75, 0.7614, 0.7273, 0.7841, 0.7273, 0.7841, 0.75, 0.7614, 0.75, 0.7841, 0.7273, 0.8068, 0.7273, 0.8068, 0.75, 0.7841, 0.75, 0.8068, 0.7273, 0.8295, 0.7273, 0.8295, 0.75, 0.8068, 0.75, 0.8295, 0.7273, 0.8523, 0.7273, 0.8523, 0.75, 0.8295, 0.75, 0.125, 0.7273, 0.1477, 0.7273, 0.1477, 0.75, 0.125, 0.75, 0.1477, 0.7273, 0.1705, 0.7273, 0.1705, 0.75, 0.1477, 0.75, 0.1705, 0.7273, 0.1932, 0.7273, 0.1932, 0.75, 0.1705, 0.75, 0.1932, 0.7273, 0.2159, 0.7273, 0.2159, 0.75, 0.1932, 0.75, 0.2159, 0.7273, 0.2386, 0.7273, 0.2386, 0.75, 0.2159, 0.75, 0.2386, 0.7273, 0.2614, 0.7273, 0.2614, 0.75, 0.2386, 0.75, 0.2614, 0.7273, 0.2841, 0.7273, 0.2841, 0.75, 0.2614, 0.75, 0.2841, 0.7273, 0.3068, 0.7273, 0.3068, 0.75, 0.2841, 0.75, 0.3068, 0.7273, 0.3295, 0.7273, 0.3295, 0.75, 0.3068, 0.75, 0.3295, 0.7273, 0.3523, 0.7273, 0.3523, 0.75, 0.3295, 0.75, 0.375, 0.75, 0.625, 0.75, 0.625, 0.7727, 0.375, 0.7727, 0.375, 0.7727, 0.625, 0.7727, 0.625, 0.7955, 0.375, 0.7955, 0.375, 0.7955, 0.625, 0.7955, 0.625, 0.8182, 0.375, 0.8182, 0.375, 0.8182, 0.625, 0.8182, 0.625, 0.8409, 0.375, 0.8409, 0.375, 0.8409, 0.625, 0.8409, 0.625, 0.8636, 0.375, 0.8636, 0.375, 0.8636, 0.625, 0.8636, 0.625, 0.8864, 0.375, 0.8864, 0.375, 0.8864, 0.625, 0.8864, 0.625, 0.9091, 0.375, 0.9091, 0.375, 0.9091, 0.625, 0.9091, 0.625, 0.9318, 0.375, 0.9318, 0.375, 0.9318, 0.625, 0.9318, 0.625, 0.9545, 0.375, 0.9545, 0.375, 0.9545, 0.625, 0.9545, 0.625, 0.9773, 0.375, 0.9773, 0.375, 0.25, 0.625, 0.25, 0.625, 0.2727, 0.375, 0.2727, 0.375, 0.2727, 0.625, 0.2727, 0.625, 0.2955, 0.375, 0.2955, 0.375, 0.2955, 0.625, 0.2955, 0.625, 0.3182, 0.375, 0.3182, 0.375, 0.3182, 0.625, 0.3182, 0.625, 0.3409, 0.375, 0.3409, 0.375, 0.3409, 0.625, 0.3409, 0.625, 0.3636, 0.375, 0.3636, 0.375, 0.3636, 0.625, 0.3636, 0.625, 0.3864, 0.375, 0.3864, 0.375, 0.3864, 0.625, 0.3864, 0.625, 0.4091, 0.375, 0.4091, 0.375, 0.4091, 0.625, 0.4091, 0.625, 0.4318, 0.375, 0.4318, 0.375, 0.4318, 0.625, 0.4318, 0.625, 0.4545, 0.375, 0.4545, 0.375, 0.4545, 0.625, 0.4545, 0.625, 0.4773, 0.375, 0.4773])
me_cube_005.use_remesh_fix_poles = True
me_cube_005.use_remesh_preserve_attributes = False
me_cube_005.use_mirror_vertex_groups = False
me_cube_005.update()
me_cube_005.normals_split_custom_set([tuple(v) for v in zip(*[iter([-1.0, 0.0, 0.0, -1.0, 0.0, 0.0, -1.0, 0.0, 0.0, -1.0, 0.0, 0.0, 0.0, 0.0, -1.0, 0.0, 0.0, -1.0, 0.0, 0.0, -1.0, 0.0, 0.0, -1.0, 1.0, 0.0, 0.0, 1.0, 0.0, 0.0, 1.0, 0.0, 0.0, 1.0, 0.0, 0.0, 0.0, 0.0, 1.0, 0.0, 0.0, 1.0, 0.0, 0.0, 1.0, 0.0, 0.0, 1.0, 0.0, -1.0, 9.241e-08, 0.0, -1.0, 9.015e-08, 0.0, -1.0, 9.015e-08, 0.0, -1.0, 9.466e-08, 0.0, 1.0, -8.79e-08, 0.0, 1.0, -9.015e-08, 0.0, 1.0, -9.015e-08, 0.0, 1.0, -8.564e-08, 0.0, 1.0, -9.015e-08, 0.0, 1.0, -9.015e-08, 0.0, 1.0, -8.564e-08, 0.0, 1.0, -8.564e-08, 0.0, 1.0, -8.564e-08, 0.0, 1.0, -8.564e-08, 0.0, 1.0, -8.114e-08, 0.0, 1.0, -8.114e-08, 0.0, 1.0, -8.114e-08, 0.0, 1.0, -8.114e-08, 0.0, 1.0, -8.564e-08, 0.0, 1.0, -8.564e-08, 0.0, 1.0, -8.564e-08, 0.0, 1.0, -8.564e-08, 0.0, 1.0, -9.015e-08, 2.149e-15, 1.0, -9.015e-08, 2.149e-15, 1.0, -9.015e-08, 0.0, 1.0, -9.015e-08, 1.343e-15, 1.0, -8.564e-08, 3.493e-15, 1.0, -8.564e-08, 3.493e-15, 1.0, -8.564e-08, 1.343e-15, 1.0, -8.564e-08, 1.343e-15, 1.0, -8.564e-08, 1.343e-15, 1.0, -8.564e-08, 1.343e-15, 1.0, -8.564e-08, 1.343e-15, 1.0, -8.564e-08, 0.0, 1.0, -9.015e-08, 0.0, 1.0, -9.015e-08, 0.0, 1.0, -9.015e-08, 0.0, 1.0, -9.015e-08, 0.0, 1.0, -9.015e-08, 0.0, 1.0, -9.015e-08, 0.0, 1.0, -9.015e-08, 0.0, 1.0, -9.015e-08, 0.0, 1.0, -9.015e-08, 0.0, 1.0, -9.015e-08, 0.0, 1.0, -9.015e-08, 0.0, 1.0, -9.015e-08, 0.0, 1.0, -9.015e-08, 0.0, 1.0, -8.79e-08, 0.0, -1.0, 9.015e-08, 0.0, -1.0, 9.015e-08, 0.0, -1.0, 8.564e-08, 0.0, -1.0, 8.564e-08, 0.0, -1.0, 8.564e-08, 0.0, -1.0, 8.564e-08, 0.0, -1.0, 8.114e-08, 0.0, -1.0, 8.114e-08, 0.0, -1.0, 8.114e-08, 0.0, -1.0, 8.114e-08, 0.0, -1.0, 8.564e-08, 0.0, -1.0, 8.564e-08, 0.0, -1.0, 8.564e-08, 0.0, -1.0, 8.564e-08, 0.0, -1.0, 9.015e-08, 2.149e-15, -1.0, 9.015e-08, 2.149e-15, -1.0, 9.015e-08, 0.0, -1.0, 9.015e-08, 1.343e-15, -1.0, 8.564e-08, 3.493e-15, -1.0, 8.564e-08, 3.493e-15, -1.0, 8.564e-08, 1.343e-15, -1.0, 8.564e-08, 1.343e-15, -1.0, 8.564e-08, 1.343e-15, -1.0, 8.564e-08, 1.343e-15, -1.0, 8.564e-08, 1.343e-15, -1.0, 8.564e-08, 0.0, -1.0, 9.015e-08, 0.0, -1.0, 9.015e-08, 0.0, -1.0, 9.015e-08, 0.0, -1.0, 9.015e-08, 0.0, -1.0, 9.015e-08, 0.0, -1.0, 9.015e-08, 0.0, -1.0, 9.015e-08, 0.0, -1.0, 9.015e-08, 0.0, -1.0, 9.015e-08, 0.0, -1.0, 9.015e-08, 0.0, -1.0, 9.015e-08, 0.0, -1.0, 9.015e-08, 0.0, -1.0, 9.015e-08, 0.0, -1.0, 9.241e-08, 1.0, 0.0, 0.0, 1.0, 0.0, 0.0, 1.0, 0.0, 0.0, 1.0, 0.0, 0.0, 1.0, 0.0, 0.0, 1.0, 0.0, 0.0, 1.0, 0.0, 0.0, 1.0, 0.0, 0.0, 1.0, 0.0, 0.0, 1.0, 0.0, 0.0, 1.0, -3.278e-07, 0.0, 1.0, -3.278e-07, 0.0, 1.0, -3.278e-07, 0.0, 1.0, -3.278e-07, 0.0, 1.0, -6.557e-07, 0.0, 1.0, -6.557e-07, 0.0, 1.0, -6.557e-07, 0.0, 1.0, -6.557e-07, 0.0, 1.0, -6.557e-07, 0.0, 1.0, -6.557e-07, 0.0, 1.0, -6.557e-07, 0.0, 1.0, -6.557e-07, 0.0, 1.0, -6.557e-07, 0.0, 1.0, -6.557e-07, 0.0, 1.0, -6.557e-07, 0.0, 1.0, -6.557e-07, 0.0, 1.0, -3.278e-07, 0.0, 1.0, -3.278e-07, 0.0, 1.0, -3.278e-07, 0.0, 1.0, -3.278e-07, 0.0, 1.0, 0.0, 0.0, 1.0, 0.0, 0.0, 1.0, 0.0, 0.0, 1.0, 0.0, 0.0, 1.0, 0.0, 0.0, 1.0, 0.0, 0.0, 1.0, 0.0, 0.0, 1.0, 0.0, 0.0, 1.0, 0.0, 0.0, 1.0, 0.0, 0.0, -1.0, 0.0, 0.0, -1.0, 0.0, 0.0, -1.0, 0.0, 0.0, -1.0, 0.0, 0.0, -1.0, 0.0, 0.0, -1.0, 0.0, 0.0, -1.0, 0.0, 0.0, -1.0, 0.0, 0.0, -1.0, 0.0, 0.0, -1.0, 0.0, 0.0, -1.0, -3.278e-07, 0.0, -1.0, -3.278e-07, 0.0, -1.0, -3.278e-07, 0.0, -1.0, -3.278e-07, 0.0, -1.0, -6.557e-07, 0.0, -1.0, -6.557e-07, 0.0, -1.0, -6.557e-07, 0.0, -1.0, -6.557e-07, 0.0, -1.0, -6.557e-07, 0.0, -1.0, -6.557e-07, 0.0, -1.0, -6.557e-07, 0.0, -1.0, -6.557e-07, 0.0, -1.0, -6.557e-07, 0.0, -1.0, -6.557e-07, 0.0, -1.0, -6.557e-07, 0.0, -1.0, -6.557e-07, 0.0, -1.0, -3.278e-07, 0.0, -1.0, -3.278e-07, 0.0, -1.0, -3.278e-07, 0.0, -1.0, -3.278e-07, 0.0, -1.0, 0.0, 0.0, -1.0, 0.0, 0.0, -1.0, 0.0, 0.0, -1.0, 0.0, 0.0, -1.0, 0.0, 0.0, -1.0, 0.0, 0.0, -1.0, 0.0, 0.0, -1.0, 0.0, 0.0, -1.0, 0.0, 0.0, -1.0, 0.0, 0.0, 0.0, -1.0, 8.114e-08, -3.073e-09, -1.0, 8.114e-08, -1.024e-09, -1.0, 8.339e-08, 0.0, -1.0, 8.564e-08, -3.073e-09, -1.0, 8.114e-08, -4.098e-09, -1.0, 8.564e-08, -1.024e-09, -1.0, 8.564e-08, -1.024e-09, -1.0, 8.339e-08, -4.098e-09, -1.0, 8.564e-08, -1.024e-09, -1.0, 9.015e-08, 0.0, -1.0, 9.241e-08, -1.024e-09, -1.0, 8.564e-08, -1.024e-09, -1.0, 9.015e-08, 0.0, -1.0, 9.015e-08, 0.0, -1.0, 9.241e-08, 0.0, -1.0, 9.241e-08, 0.0, -1.0, 9.015e-08, 0.0, -1.0, 9.015e-08, 0.0, -1.0, 9.015e-08, 0.0, -1.0, 9.241e-08, 0.0, -1.0, 9.015e-08, 0.0, -1.0, 9.015e-08, 0.0, -1.0, 9.015e-08, 0.0, -1.0, 9.015e-08, 0.0, -1.0, 9.015e-08, 0.0, -1.0, 9.015e-08, 0.0, -1.0, 8.79e-08, 0.0, -1.0, 9.015e-08, 0.0, -1.0, 9.015e-08, 0.0, -1.0, 9.015e-08, 0.0, -1.0, 8.79e-08, 0.0, -1.0, 8.79e-08, 0.0, -1.0, 9.015e-08, 0.0, -1.0, 9.015e-08, 0.0, -1.0, 9.241e-08, 0.0, -1.0, 8.79e-08, 0.0, -1.0, 9.015e-08, 0.0, -1.0, 9.015e-08, 0.0, -1.0, 9.241e-08, 0.0, -1.0, 9.241e-08, -2.049e-09, -1.0, 9.015e-08, -4.098e-09, -1.0, 9.015e-08, -3.073e-09, -1.0, 8.114e-08, 0.0, -1.0, 8.114e-08, -4.098e-09, -1.0, 9.015e-08, -5.122e-09, -1.0, 8.79e-08, -4.098e-09, -1.0, 8.564e-08, -3.073e-09, -1.0, 8.114e-08, -5.122e-09, -1.0, 8.79e-08, -3.073e-09, -1.0, 8.564e-08, -1.024e-09, -1.0, 9.015e-08, -4.098e-09, -1.0, 8.564e-08, -3.073e-09, -1.0, 8.564e-08, -1.024e-09, -1.0, 8.79e-08, 0.0, -1.0, 9.015e-08, -1.024e-09, -1.0, 9.015e-08, -1.024e-09, -1.0, 8.79e-08, 4.299e-15, -1.0, 9.015e-08, 0.0, -1.0, 9.015e-08, 0.0, -1.0, 9.015e-08, 4.299e-15, -1.0, 9.015e-08, 4.299e-15, -1.0, 9.015e-08, 0.0, -1.0, 9.015e-08, 0.0, -1.0, 9.015e-08, 4.299e-15, -1.0, 9.015e-08, 0.0, -1.0, 9.015e-08, 0.0, -1.0, 9.015e-08, 0.0, -1.0, 9.015e-08, 0.0, -1.0, 9.015e-08, 0.0, -1.0, 9.015e-08, 0.0, -1.0, 9.015e-08, 0.0, -1.0, 9.015e-08, 0.0, -1.0, 9.015e-08, 0.0, -1.0, 9.015e-08, 0.0, -1.0, 9.015e-08, 0.0, -1.0, 9.015e-08, 0.0, -1.0, 9.015e-08, 0.0, -1.0, 9.015e-08, 0.0, -1.0, 9.015e-08, 0.0, -1.0, 9.015e-08, -4.098e-09, -1.0, 9.015e-08, -4.098e-09, -1.0, 9.015e-08, -4.098e-09, -1.0, 9.015e-08, -2.049e-09, -1.0, 9.015e-08, -4.098e-09, -1.0, 9.015e-08, -4.098e-09, -1.0, 9.015e-08, -5.122e-09, -1.0, 8.79e-08, -4.098e-09, -1.0, 9.015e-08, -4.098e-09, -1.0, 9.015e-08, -4.098e-09, -1.0, 9.015e-08, -3.073e-09, -1.0, 8.564e-08, -5.122e-09, -1.0, 8.79e-08, -4.098e-09, -1.0, 9.015e-08, -2.049e-09, -1.0, 9.015e-08, -1.024e-09, -1.0, 8.79e-08, -3.073e-09, -1.0, 8.564e-08, -2.049e-09, -1.0, 9.015e-08, 8.598e-15, -1.0, 9.015e-08, 4.299e-15, -1.0, 9.015e-08, -1.024e-09, -1.0, 8.79e-08, 8.598e-15, -1.0, 9.015e-08, 8.598e-15, -1.0, 9.015e-08, 4.299e-15, -1.0, 9.015e-08, 4.299e-15, -1.0, 9.015e-08, 8.598e-15, -1.0, 9.015e-08, 0.0, -1.0, 9.015e-08, 0.0, -1.0, 9.015e-08, 4.299e-15, -1.0, 9.015e-08, 0.0, -1.0, 9.015e-08, 0.0, -1.0, 9.015e-08, 0.0, -1.0, 9.015e-08, 0.0, -1.0, 9.015e-08, 0.0, -1.0, 9.015e-08, 0.0, -1.0, 9.015e-08, 0.0, -1.0, 9.015e-08, 0.0, -1.0, 9.015e-08, 0.0, -1.0, 9.015e-08, 0.0, -1.0, 9.015e-08, 0.0, -1.0, 9.015e-08, 0.0, -1.0, 9.015e-08, -2.049e-09, -1.0, 8.114e-08, -4.098e-09, -1.0, 8.114e-08, -4.098e-09, -1.0, 9.015e-08, -4.098e-09, -1.0, 9.015e-08, -4.098e-09, -1.0, 8.114e-08, -6.147e-09, -1.0, 8.564e-08, -4.098e-09, -1.0, 9.015e-08, -4.098e-09, -1.0, 9.015e-08, -6.147e-09, -1.0, 8.564e-08, -4.098e-09, -1.0, 9.015e-08, -4.098e-09, -1.0, 9.015e-08, -4.098e-09, -1.0, 9.015e-08, -4.098e-09, -1.0, 9.015e-08, -1.024e-09, -1.0, 8.79e-08, -2.049e-09, -1.0, 9.015e-08, -4.098e-09, -1.0, 9.015e-08, -1.024e-09, -1.0, 8.79e-08, 5.642e-15, -1.0, 8.564e-08, 8.598e-15, -1.0, 9.015e-08, -2.049e-09, -1.0, 9.015e-08, 5.642e-15, -1.0, 8.564e-08, 5.642e-15, -1.0, 8.564e-08, 8.598e-15, -1.0, 9.015e-08, 8.598e-15, -1.0, 9.015e-08, 5.642e-15, -1.0, 8.564e-08, 1.343e-15, -1.0, 8.564e-08, 0.0, -1.0, 9.015e-08, 8.598e-15, -1.0, 9.015e-08, 1.343e-15, -1.0, 8.564e-08, 1.343e-15, -1.0, 8.564e-08, 0.0, -1.0, 9.015e-08, 0.0, -1.0, 9.015e-08, 1.343e-15, -1.0, 8.564e-08, 1.343e-15, -1.0, 8.564e-08, 0.0, -1.0, 9.015e-08, 0.0, -1.0, 9.015e-08, 1.343e-15, -1.0, 8.564e-08, 1.343e-15, -1.0, 8.564e-08, 0.0, -1.0, 9.015e-08, 0.0, -1.0, 9.015e-08, -2.049e-09, -1.0, 9.015e-08, -4.098e-09, -1.0, 9.015e-08, -4.098e-09, -1.0, 8.114e-08, -2.049e-09, -1.0, 8.114e-08, -4.098e-09, -1.0, 9.015e-08, -6.147e-09, -1.0, 8.564e-08, -6.147e-09, -1.0, 8.564e-08, -4.098e-09, -1.0, 8.114e-08, -6.147e-09, -1.0, 8.564e-08, -4.098e-09, -1.0, 8.114e-08, -4.098e-09, -1.0, 9.015e-08, -6.147e-09, -1.0, 8.564e-08, -4.098e-09, -1.0, 8.114e-08, -1.024e-09, -1.0, 8.339e-08, -1.024e-09, -1.0, 8.79e-08, -4.098e-09, -1.0, 9.015e-08, -1.024e-09, -1.0, 8.339e-08, 3.493e-15, -1.0, 8.564e-08, 5.642e-15, -1.0, 8.564e-08, -1.024e-09, -1.0, 8.79e-08, 3.493e-15, -1.0, 8.564e-08, 1.343e-15, -1.0, 8.564e-08, 5.642e-15, -1.0, 8.564e-08, 5.642e-15, -1.0, 8.564e-08, 1.343e-15, -1.0, 8.564e-08, 1.343e-15, -1.0, 8.564e-08, 1.343e-15, -1.0, 8.564e-08, 5.642e-15, -1.0, 8.564e-08, 1.343e-15, -1.0, 8.564e-08, 1.343e-15, -1.0, 8.564e-08, 1.343e-15, -1.0, 8.564e-08, 1.343e-15, -1.0, 8.564e-08, 1.343e-15, -1.0, 8.564e-08, 3.493e-15, -1.0, 8.564e-08, 1.343e-15, -1.0, 8.564e-08, 1.343e-15, -1.0, 8.564e-08, 3.493e-15, -1.0, 8.564e-08, 3.493e-15, -1.0, 8.564e-08, 1.343e-15, -1.0, 8.564e-08, 1.343e-15, -1.0, 8.564e-08, -4.098e-09, -1.0, 9.015e-08, -4.098e-09, -1.0, 9.015e-08, -4.098e-09, -1.0, 9.015e-08, -2.049e-09, -1.0, 9.015e-08, -4.098e-09, -1.0, 9.015e-08, -4.098e-09, -1.0, 9.015e-08, -6.147e-09, -1.0, 8.564e-08, -4.098e-09, -1.0, 9.015e-08, -4.098e-09, -1.0, 9.015e-08, -4.098e-09, -1.0, 9.015e-08, -4.098e-09, -1.0, 8.114e-08, -6.147e-09, -1.0, 8.564e-08, -4.098e-09, -1.0, 9.015e-08, -2.049e-09, -1.0, 9.015e-08, -1.024e-09, -1.0, 8.339e-08, -4.098e-09, -1.0, 8.114e-08, -2.049e-09, -1.0, 9.015e-08, 2.149e-15, -1.0, 9.015e-08, 3.493e-15, -1.0, 8.564e-08, -1.024e-09, -1.0, 8.339e-08, 2.149e-15, -1.0, 9.015e-08, 0.0, -1.0, 9.015e-08, 1.343e-15, -1.0, 8.564e-08, 3.493e-15, -1.0, 8.564e-08, 0.0, -1.0, 9.015e-08, 0.0, -1.0, 9.015e-08, 1.343e-15, -1.0, 8.564e-08, 1.343e-15, -1.0, 8.564e-08, 0.0, -1.0, 9.015e-08, 0.0, -1.0, 9.015e-08, 1.343e-15, -1.0, 8.564e-08, 1.343e-15, -1.0, 8.564e-08, 0.0, -1.0, 9.015e-08, 2.149e-15, -1.0, 9.015e-08, 3.493e-15, -1.0, 8.564e-08, 1.343e-15, -1.0, 8.564e-08, 2.149e-15, -1.0, 9.015e-08, 2.149e-15, -1.0, 9.015e-08, 3.493e-15, -1.0, 8.564e-08, 3.493e-15, -1.0, 8.564e-08, -4.098e-09, -1.0, 9.015e-08, -4.098e-09, -1.0, 9.015e-08, -4.098e-09, -1.0, 9.015e-08, -4.098e-09, -1.0, 9.015e-08, -4.098e-09, -1.0, 9.015e-08, -4.098e-09, -1.0, 9.015e-08, -4.098e-09, -1.0, 9.015e-08, -4.098e-09, -1.0, 9.015e-08, -4.098e-09, -1.0, 9.015e-08, -3.073e-09, -1.0, 9.015e-08, -4.098e-09, -1.0, 9.015e-08, -4.098e-09, -1.0, 9.015e-08, -3.073e-09, -1.0, 9.015e-08, -1.024e-09, -1.0, 8.79e-08, -2.049e-09, -1.0, 9.015e-08, -4.098e-09, -1.0, 9.015e-08, -1.024e-09, -1.0, 8.79e-08, 0.0, -1.0, 8.564e-08, 2.149e-15, -1.0, 9.015e-08, -2.049e-09, -1.0, 9.015e-08, 0.0, -1.0, 8.564e-08, 0.0, -1.0, 8.564e-08, 0.0, -1.0, 9.015e-08, 2.149e-15, -1.0, 9.015e-08, 0.0, -1.0, 8.564e-08, 0.0, -1.0, 8.564e-08, 0.0, -1.0, 9.015e-08, 0.0, -1.0, 9.015e-08, 0.0, -1.0, 8.564e-08, 0.0, -1.0, 8.564e-08, 0.0, -1.0, 9.015e-08, 0.0, -1.0, 9.015e-08, 0.0, -1.0, 8.564e-08, 0.0, -1.0, 8.564e-08, 2.149e-15, -1.0, 9.015e-08, 0.0, -1.0, 9.015e-08, 0.0, -1.0, 8.564e-08, 0.0, -1.0, 8.564e-08, 2.149e-15, -1.0, 9.015e-08, 2.149e-15, -1.0, 9.015e-08, -4.098e-09, -1.0, 9.015e-08, -3.073e-09, -1.0, 9.015e-08, -4.098e-09, -1.0, 9.015e-08, -4.098e-09, -1.0, 9.015e-08, -3.073e-09, -1.0, 9.015e-08, -2.049e-09, -1.0, 8.564e-08, -4.098e-09, -1.0, 9.015e-08, -4.098e-09, -1.0, 9.015e-08, -2.049e-09, -1.0, 8.564e-08, -1.024e-09, -1.0, 8.114e-08, -3.073e-09, -1.0, 9.015e-08, -4.098e-09, -1.0, 9.015e-08, -1.024e-09, -1.0, 8.114e-08, 0.0, -1.0, 8.114e-08, -1.024e-09, -1.0, 8.79e-08, -3.073e-09, -1.0, 9.015e-08, 0.0, -1.0, 8.114e-08, 0.0, -1.0, 8.114e-08, 0.0, -1.0, 8.564e-08, -1.024e-09, -1.0, 8.79e-08, 0.0, -1.0, 8.114e-08, 0.0, -1.0, 8.114e-08, 0.0, -1.0, 8.564e-08, 0.0, -1.0, 8.564e-08, 0.0, -1.0, 8.114e-08, 0.0, -1.0, 8.114e-08, 0.0, -1.0, 8.564e-08, 0.0, -1.0, 8.564e-08, 0.0, -1.0, 8.114e-08, 0.0, -1.0, 8.114e-08, 0.0, -1.0, 8.564e-08, 0.0, -1.0, 8.564e-08, 0.0, -1.0, 8.114e-08, 0.0, -1.0, 8.114e-08, 0.0, -1.0, 8.564e-08, 0.0, -1.0, 8.564e-08, 0.0, -1.0, 8.114e-08, 0.0, -1.0, 8.114e-08, 0.0, -1.0, 8.564e-08, 0.0, -1.0, 8.564e-08, -2.049e-09, -1.0, 8.564e-08, -1.024e-09, -1.0, 8.564e-08, -3.073e-09, -1.0, 9.015e-08, -4.098e-09, -1.0, 9.015e-08, -1.024e-09, -1.0, 8.564e-08, 0.0, -1.0, 8.564e-08, -2.049e-09, -1.0, 8.564e-08, -3.073e-09, -1.0, 9.015e-08, 0.0, -1.0, 8.564e-08, 0.0, -1.0, 8.564e-08, -1.024e-09, -1.0, 8.114e-08, -2.049e-09, -1.0, 8.564e-08, 0.0, -1.0, 8.564e-08, 0.0, -1.0, 8.564e-08, 0.0, -1.0, 8.114e-08, -1.024e-09, -1.0, 8.114e-08, 0.0, -1.0, 8.564e-08, 0.0, -1.0, 8.564e-08, 0.0, -1.0, 8.114e-08, 0.0, -1.0, 8.114e-08, 0.0, -1.0, 8.564e-08, 0.0, -1.0, 8.564e-08, 0.0, -1.0, 8.114e-08, 0.0, -1.0, 8.114e-08, 0.0, -1.0, 8.564e-08, 0.0, -1.0, 8.564e-08, 0.0, -1.0, 8.114e-08, 0.0, -1.0, 8.114e-08, 0.0, -1.0, 8.564e-08, 0.0, -1.0, 8.564e-08, 0.0, -1.0, 8.114e-08, 0.0, -1.0, 8.114e-08, 0.0, -1.0, 8.564e-08, 0.0, -1.0, 8.564e-08, 0.0, -1.0, 8.114e-08, 0.0, -1.0, 8.114e-08, 0.0, -1.0, 8.564e-08, 0.0, -1.0, 8.564e-08, 0.0, -1.0, 8.114e-08, 0.0, -1.0, 8.114e-08, 0.0, -1.0, 9.015e-08, 0.0, -1.0, 9.015e-08, -1.024e-09, -1.0, 8.564e-08, -2.049e-09, -1.0, 8.564e-08, 0.0, -1.0, 9.015e-08, 0.0, -1.0, 9.015e-08, 0.0, -1.0, 8.564e-08, -1.024e-09, -1.0, 8.564e-08, 0.0, -1.0, 9.015e-08, 0.0, -1.0, 9.015e-08, 0.0, -1.0, 8.564e-08, 0.0, -1.0, 8.564e-08, 0.0, -1.0, 9.015e-08, 0.0, -1.0, 9.015e-08, 0.0, -1.0, 8.564e-08, 0.0, -1.0, 8.564e-08, 0.0, -1.0, 9.015e-08, 0.0, -1.0, 9.015e-08, 0.0, -1.0, 8.564e-08, 0.0, -1.0, 8.564e-08, 0.0, -1.0, 9.015e-08, 0.0, -1.0, 9.015e-08, 0.0, -1.0, 8.564e-08, 0.0, -1.0, 8.564e-08, 0.0, -1.0, 9.015e-08, 0.0, -1.0, 9.015e-08, 0.0, -1.0, 8.564e-08, 0.0, -1.0, 8.564e-08, 0.0, -1.0, 9.015e-08, 0.0, -1.0, 9.015e-08, 0.0, -1.0, 8.564e-08, 0.0, -1.0, 8.564e-08, 0.0, -1.0, 9.015e-08, 0.0, -1.0, 9.015e-08, 0.0, -1.0, 8.564e-08, 0.0, -1.0, 8.564e-08, 0.0, -1.0, 9.015e-08, 0.0, -1.0, 9.015e-08, 0.0, -1.0, 8.564e-08, 0.0, -1.0, 8.564e-08, 0.0, 1.0, -8.114e-08, -3.073e-09, 1.0, -8.114e-08, -1.024e-09, 1.0, -8.79e-08, 0.0, 1.0, -8.564e-08, -3.073e-09, 1.0, -8.114e-08, -4.098e-09, 1.0, -8.564e-08, -1.024e-09, 1.0, -9.015e-08, -1.024e-09, 1.0, -8.79e-08, -4.098e-09, 1.0, -8.564e-08, -1.024e-09, 1.0, -9.015e-08, 0.0, 1.0, -8.79e-08, -1.024e-09, 1.0, -9.015e-08, -1.024e-09, 1.0, -9.015e-08, 0.0, 1.0, -9.015e-08, 0.0, 1.0, -8.79e-08, 0.0, 1.0, -8.79e-08, 0.0, 1.0, -9.015e-08, 0.0, 1.0, -9.015e-08, 0.0, 1.0, -9.015e-08, 0.0, 1.0, -8.79e-08, 0.0, 1.0, -9.015e-08, 0.0, 1.0, -9.015e-08, 0.0, 1.0, -9.015e-08, 0.0, 1.0, -9.015e-08, 0.0, 1.0, -9.015e-08, 0.0, 1.0, -9.015e-08, 0.0, 1.0, -9.241e-08, 0.0, 1.0, -9.015e-08, 0.0, 1.0, -9.015e-08, 0.0, 1.0, -9.015e-08, 0.0, 1.0, -9.241e-08, 0.0, 1.0, -9.241e-08, 0.0, 1.0, -9.015e-08, 0.0, 1.0, -9.015e-08, 0.0, 1.0, -8.79e-08, 0.0, 1.0, -9.241e-08, 0.0, 1.0, -9.015e-08, 0.0, 1.0, -9.015e-08, 0.0, 1.0, -8.79e-08, 0.0, 1.0, -8.79e-08, -2.049e-09, 1.0, -9.015e-08, -4.098e-09, 1.0, -9.015e-08, -3.073e-09, 1.0, -8.114e-08, 0.0, 1.0, -8.114e-08, -4.098e-09, 1.0, -9.015e-08, -5.122e-09, 1.0, -8.79e-08, -4.098e-09, 1.0, -8.564e-08, -3.073e-09, 1.0, -8.114e-08, -5.122e-09, 1.0, -8.79e-08, -3.073e-09, 1.0, -8.564e-08, -1.024e-09, 1.0, -9.015e-08, -4.098e-09, 1.0, -8.564e-08, -3.073e-09, 1.0, -8.564e-08, -1.024e-09, 1.0, -8.79e-08, 0.0, 1.0, -9.015e-08, -1.024e-09, 1.0, -9.015e-08, -1.024e-09, 1.0, -8.79e-08, 4.299e-15, 1.0, -9.015e-08, 0.0, 1.0, -9.015e-08, 0.0, 1.0, -9.015e-08, 4.299e-15, 1.0, -9.015e-08, 4.299e-15, 1.0, -9.015e-08, 0.0, 1.0, -9.015e-08, 0.0, 1.0, -9.015e-08, 4.299e-15, 1.0, -9.015e-08, 0.0, 1.0, -9.015e-08, 0.0, 1.0, -9.015e-08, 0.0, 1.0, -9.015e-08, 0.0, 1.0, -9.015e-08, 0.0, 1.0, -9.015e-08, 0.0, 1.0, -9.015e-08, 0.0, 1.0, -9.015e-08, 0.0, 1.0, -9.015e-08, 0.0, 1.0, -9.015e-08, 0.0, 1.0, -9.015e-08, 0.0, 1.0, -9.015e-08, 0.0, 1.0, -9.015e-08, 0.0, 1.0, -9.015e-08, 0.0, 1.0, -9.015e-08, 0.0, 1.0, -9.015e-08, -4.098e-09, 1.0, -9.015e-08, -4.098e-09, 1.0, -9.015e-08, -4.098e-09, 1.0, -9.015e-08, -2.049e-09, 1.0, -9.015e-08, -4.098e-09, 1.0, -9.015e-08, -4.098e-09, 1.0, -9.015e-08, -5.122e-09, 1.0, -8.79e-08, -4.098e-09, 1.0, -9.015e-08, -4.098e-09, 1.0, -9.015e-08, -4.098e-09, 1.0, -9.015e-08, -3.073e-09, 1.0, -8.564e-08, -5.122e-09, 1.0, -8.79e-08, -4.098e-09, 1.0, -9.015e-08, -2.049e-09, 1.0, -9.015e-08, -1.024e-09, 1.0, -8.79e-08, -3.073e-09, 1.0, -8.564e-08, -2.049e-09, 1.0, -9.015e-08, 8.598e-15, 1.0, -9.015e-08, 4.299e-15, 1.0, -9.015e-08, -1.024e-09, 1.0, -8.79e-08, 8.598e-15, 1.0, -9.015e-08, 8.598e-15, 1.0, -9.015e-08, 4.299e-15, 1.0, -9.015e-08, 4.299e-15, 1.0, -9.015e-08, 8.598e-15, 1.0, -9.015e-08, 0.0, 1.0, -9.015e-08, 0.0, 1.0, -9.015e-08, 4.299e-15, 1.0, -9.015e-08, 0.0, 1.0, -9.015e-08, 0.0, 1.0, -9.015e-08, 0.0, 1.0, -9.015e-08, 0.0, 1.0, -9.015e-08, 0.0, 1.0, -9.015e-08, 0.0, 1.0, -9.015e-08, 0.0, 1.0, -9.015e-08, 0.0, 1.0, -9.015e-08, 0.0, 1.0, -9.015e-08, 0.0, 1.0, -9.015e-08, 0.0, 1.0, -9.015e-08, 0.0, 1.0, -9.015e-08, -2.049e-09, 1.0, -8.114e-08, -4.098e-09, 1.0, -8.114e-08, -4.098e-09, 1.0, -9.015e-08, -4.098e-09, 1.0, -9.015e-08, -4.098e-09, 1.0, -8.114e-08, -6.147e-09, 1.0, -8.564e-08, -4.098e-09, 1.0, -9.015e-08, -4.098e-09, 1.0, -9.015e-08, -6.147e-09, 1.0, -8.564e-08, -4.098e-09, 1.0, -9.015e-08, -4.098e-09, 1.0, -9.015e-08, -4.098e-09, 1.0, -9.015e-08, -4.098e-09, 1.0, -9.015e-08, -1.024e-09, 1.0, -8.79e-08, -2.049e-09, 1.0, -9.015e-08, -4.098e-09, 1.0, -9.015e-08, -1.024e-09, 1.0, -8.79e-08, 5.642e-15, 1.0, -8.564e-08, 8.598e-15, 1.0, -9.015e-08, -2.049e-09, 1.0, -9.015e-08, 5.642e-15, 1.0, -8.564e-08, 5.642e-15, 1.0, -8.564e-08, 8.598e-15, 1.0, -9.015e-08, 8.598e-15, 1.0, -9.015e-08, 5.642e-15, 1.0, -8.564e-08, 1.343e-15, 1.0, -8.564e-08, 0.0, 1.0, -9.015e-08, 8.598e-15, 1.0, -9.015e-08, 1.343e-15, 1.0, -8.564e-08, 1.343e-15, 1.0, -8.564e-08, 0.0, 1.0, -9.015e-08, 0.0, 1.0, -9.015e-08, 1.343e-15, 1.0, -8.564e-08, 1.343e-15, 1.0, -8.564e-08, 0.0, 1.0, -9.015e-08, 0.0, 1.0, -9.015e-08, 1.343e-15, 1.0, -8.564e-08, 1.343e-15, 1.0, -8.564e-08, 0.0, 1.0, -9.015e-08, 0.0, 1.0, -9.015e-08, -2.049e-09, 1.0, -9.015e-08, -4.098e-09, 1.0, -9.015e-08, -4.098e-09, 1.0, -8.114e-08, -2.049e-09, 1.0, -8.114e-08, -4.098e-09, 1.0, -9.015e-08, -6.147e-09, 1.0, -8.564e-08, -6.147e-09, 1.0, -8.564e-08, -4.098e-09, 1.0, -8.114e-08, -6.147e-09, 1.0, -8.564e-08, -4.098e-09, 1.0, -8.114e-08, -4.098e-09, 1.0, -9.015e-08, -6.147e-09, 1.0, -8.564e-08, -4.098e-09, 1.0, -8.114e-08, -1.024e-09, 1.0, -8.339e-08, -1.024e-09, 1.0, -8.79e-08, -4.098e-09, 1.0, -9.015e-08, -1.024e-09, 1.0, -8.339e-08, 3.493e-15, 1.0, -8.564e-08, 5.642e-15, 1.0, -8.564e-08, -1.024e-09, 1.0, -8.79e-08, 3.493e-15, 1.0, -8.564e-08, 1.343e-15, 1.0, -8.564e-08, 5.642e-15, 1.0, -8.564e-08, 5.642e-15, 1.0, -8.564e-08, 1.343e-15, 1.0, -8.564e-08, 1.343e-15, 1.0, -8.564e-08, 1.343e-15, 1.0, -8.564e-08, 5.642e-15, 1.0, -8.564e-08, 1.343e-15, 1.0, -8.564e-08, 1.343e-15, 1.0, -8.564e-08, 1.343e-15, 1.0, -8.564e-08, 1.343e-15, 1.0, -8.564e-08, 1.343e-15, 1.0, -8.564e-08, 3.493e-15, 1.0, -8.564e-08, 1.343e-15, 1.0, -8.564e-08, 1.343e-15, 1.0, -8.564e-08, 3.493e-15, 1.0, -8.564e-08, 3.493e-15, 1.0, -8.564e-08, 1.343e-15, 1.0, -8.564e-08, 1.343e-15, 1.0, -8.564e-08, -4.098e-09, 1.0, -9.015e-08, -4.098e-09, 1.0, -9.015e-08, -4.098e-09, 1.0, -9.015e-08, -2.049e-09, 1.0, -9.015e-08, -4.098e-09, 1.0, -9.015e-08, -4.098e-09, 1.0, -9.015e-08, -6.147e-09, 1.0, -8.564e-08, -4.098e-09, 1.0, -9.015e-08, -4.098e-09, 1.0, -9.015e-08, -4.098e-09, 1.0, -9.015e-08, -4.098e-09, 1.0, -8.114e-08, -6.147e-09, 1.0, -8.564e-08, -4.098e-09, 1.0, -9.015e-08, -2.049e-09, 1.0, -9.015e-08, -1.024e-09, 1.0, -8.339e-08, -4.098e-09, 1.0, -8.114e-08, -2.049e-09, 1.0, -9.015e-08, 2.149e-15, 1.0, -9.015e-08, 3.493e-15, 1.0, -8.564e-08, -1.024e-09, 1.0, -8.339e-08, 2.149e-15, 1.0, -9.015e-08, 0.0, 1.0, -9.015e-08, 1.343e-15, 1.0, -8.564e-08, 3.493e-15, 1.0, -8.564e-08, 0.0, 1.0, -9.015e-08, 0.0, 1.0, -9.015e-08, 1.343e-15, 1.0, -8.564e-08, 1.343e-15, 1.0, -8.564e-08, 0.0, 1.0, -9.015e-08, 0.0, 1.0, -9.015e-08, 1.343e-15, 1.0, -8.564e-08, 1.343e-15, 1.0, -8.564e-08, 0.0, 1.0, -9.015e-08, 2.149e-15, 1.0, -9.015e-08, 3.493e-15, 1.0, -8.564e-08, 1.343e-15, 1.0, -8.564e-08, 2.149e-15, 1.0, -9.015e-08, 2.149e-15, 1.0, -9.015e-08, 3.493e-15, 1.0, -8.564e-08, 3.493e-15, 1.0, -8.564e-08, -4.098e-09, 1.0, -9.015e-08, -4.098e-09, 1.0, -9.015e-08, -4.098e-09, 1.0, -9.015e-08, -4.098e-09, 1.0, -9.015e-08, -4.098e-09, 1.0, -9.015e-08, -4.098e-09, 1.0, -9.015e-08, -4.098e-09, 1.0, -9.015e-08, -4.098e-09, 1.0, -9.015e-08, -4.098e-09, 1.0, -9.015e-08, -3.073e-09, 1.0, -9.015e-08, -4.098e-09, 1.0, -9.015e-08, -4.098e-09, 1.0, -9.015e-08, -3.073e-09, 1.0, -9.015e-08, -1.024e-09, 1.0, -8.79e-08, -2.049e-09, 1.0, -9.015e-08, -4.098e-09, 1.0, -9.015e-08, -1.024e-09, 1.0, -8.79e-08, 0.0, 1.0, -8.564e-08, 2.149e-15, 1.0, -9.015e-08, -2.049e-09, 1.0, -9.015e-08, 0.0, 1.0, -8.564e-08, 0.0, 1.0, -8.564e-08, 0.0, 1.0, -9.015e-08, 2.149e-15, 1.0, -9.015e-08, 0.0, 1.0, -8.564e-08, 0.0, 1.0, -8.564e-08, 0.0, 1.0, -9.015e-08, 0.0, 1.0, -9.015e-08, 0.0, 1.0, -8.564e-08, 0.0, 1.0, -8.564e-08, 0.0, 1.0, -9.015e-08, 0.0, 1.0, -9.015e-08, 0.0, 1.0, -8.564e-08, 0.0, 1.0, -8.564e-08, 2.149e-15, 1.0, -9.015e-08, 0.0, 1.0, -9.015e-08, 0.0, 1.0, -8.564e-08, 0.0, 1.0, -8.564e-08, 2.149e-15, 1.0, -9.015e-08, 2.149e-15, 1.0, -9.015e-08, -4.098e-09, 1.0, -9.015e-08, -3.073e-09, 1.0, -9.015e-08, -4.098e-09, 1.0, -9.015e-08, -4.098e-09, 1.0, -9.015e-08, -3.073e-09, 1.0, -9.015e-08, -2.049e-09, 1.0, -8.564e-08, -4.098e-09, 1.0, -9.015e-08, -4.098e-09, 1.0, -9.015e-08, -2.049e-09, 1.0, -8.564e-08, -1.024e-09, 1.0, -8.114e-08, -3.073e-09, 1.0, -9.015e-08, -4.098e-09, 1.0, -9.015e-08, -1.024e-09, 1.0, -8.114e-08, 0.0, 1.0, -8.114e-08, -1.024e-09, 1.0, -8.79e-08, -3.073e-09, 1.0, -9.015e-08, 0.0, 1.0, -8.114e-08, 0.0, 1.0, -8.114e-08, 0.0, 1.0, -8.564e-08, -1.024e-09, 1.0, -8.79e-08, 0.0, 1.0, -8.114e-08, 0.0, 1.0, -8.114e-08, 0.0, 1.0, -8.564e-08, 0.0, 1.0, -8.564e-08, 0.0, 1.0, -8.114e-08, 0.0, 1.0, -8.114e-08, 0.0, 1.0, -8.564e-08, 0.0, 1.0, -8.564e-08, 0.0, 1.0, -8.114e-08, 0.0, 1.0, -8.114e-08, 0.0, 1.0, -8.564e-08, 0.0, 1.0, -8.564e-08, 0.0, 1.0, -8.114e-08, 0.0, 1.0, -8.114e-08, 0.0, 1.0, -8.564e-08, 0.0, 1.0, -8.564e-08, 0.0, 1.0, -8.114e-08, 0.0, 1.0, -8.114e-08, 0.0, 1.0, -8.564e-08, 0.0, 1.0, -8.564e-08, -2.049e-09, 1.0, -8.564e-08, -1.024e-09, 1.0, -8.564e-08, -3.073e-09, 1.0, -9.015e-08, -4.098e-09, 1.0, -9.015e-08, -1.024e-09, 1.0, -8.564e-08, 0.0, 1.0, -8.564e-08, -2.049e-09, 1.0, -8.564e-08, -3.073e-09, 1.0, -9.015e-08, 0.0, 1.0, -8.564e-08, 0.0, 1.0, -8.564e-08, -1.024e-09, 1.0, -8.114e-08, -2.049e-09, 1.0, -8.564e-08, 0.0, 1.0, -8.564e-08, 0.0, 1.0, -8.564e-08, 0.0, 1.0, -8.114e-08, -1.024e-09, 1.0, -8.114e-08, 0.0, 1.0, -8.564e-08, 0.0, 1.0, -8.564e-08, 0.0, 1.0, -8.114e-08, 0.0, 1.0, -8.114e-08, 0.0, 1.0, -8.564e-08, 0.0, 1.0, -8.564e-08, 0.0, 1.0, -8.114e-08, 0.0, 1.0, -8.114e-08, 0.0, 1.0, -8.564e-08, 0.0, 1.0, -8.564e-08, 0.0, 1.0, -8.114e-08, 0.0, 1.0, -8.114e-08, 0.0, 1.0, -8.564e-08, 0.0, 1.0, -8.564e-08, 0.0, 1.0, -8.114e-08, 0.0, 1.0, -8.114e-08, 0.0, 1.0, -8.564e-08, 0.0, 1.0, -8.564e-08, 0.0, 1.0, -8.114e-08, 0.0, 1.0, -8.114e-08, 0.0, 1.0, -8.564e-08, 0.0, 1.0, -8.564e-08, 0.0, 1.0, -8.114e-08, 0.0, 1.0, -8.114e-08, 0.0, 1.0, -9.015e-08, 0.0, 1.0, -9.015e-08, -1.024e-09, 1.0, -8.564e-08, -2.049e-09, 1.0, -8.564e-08, 0.0, 1.0, -9.015e-08, 0.0, 1.0, -9.015e-08, 0.0, 1.0, -8.564e-08, -1.024e-09, 1.0, -8.564e-08, 0.0, 1.0, -9.015e-08, 0.0, 1.0, -9.015e-08, 0.0, 1.0, -8.564e-08, 0.0, 1.0, -8.564e-08, 0.0, 1.0, -9.015e-08, 0.0, 1.0, -9.015e-08, 0.0, 1.0, -8.564e-08, 0.0, 1.0, -8.564e-08, 0.0, 1.0, -9.015e-08, 0.0, 1.0, -9.015e-08, 0.0, 1.0, -8.564e-08, 0.0, 1.0, -8.564e-08, 0.0, 1.0, -9.015e-08, 0.0, 1.0, -9.015e-08, 0.0, 1.0, -8.564e-08, 0.0, 1.0, -8.564e-08, 0.0, 1.0, -9.015e-08, 0.0, 1.0, -9.015e-08, 0.0, 1.0, -8.564e-08, 0.0, 1.0, -8.564e-08, 0.0, 1.0, -9.015e-08, 0.0, 1.0, -9.015e-08, 0.0, 1.0, -8.564e-08, 0.0, 1.0, -8.564e-08, 0.0, 1.0, -9.015e-08, 0.0, 1.0, -9.015e-08, 0.0, 1.0, -8.564e-08, 0.0, 1.0, -8.564e-08, 0.0, 1.0, -9.015e-08, 0.0, 1.0, -9.015e-08, 0.0, 1.0, -8.564e-08, 0.0, 1.0, -8.564e-08, 0.0, 1.0, -8.564e-08, -1.024e-09, 1.0, -8.79e-08, 0.0, 1.0, -9.466e-08, 0.0, 1.0, -9.015e-08, -1.024e-09, 1.0, -8.79e-08, -1.024e-09, 1.0, -9.015e-08, 0.0, 1.0, -9.466e-08, 0.0, 1.0, -9.466e-08, -1.024e-09, 1.0, -9.015e-08, 0.0, 1.0, -8.79e-08, 0.0, 1.0, -8.564e-08, 0.0, 1.0, -9.466e-08, 0.0, 1.0, -8.79e-08, 0.0, 1.0, -8.79e-08, 0.0, 1.0, -8.564e-08, 0.0, 1.0, -8.564e-08, 0.0, 1.0, -8.79e-08, 0.0, 1.0, -9.015e-08, 0.0, 1.0, -9.015e-08, 0.0, 1.0, -8.564e-08, 0.0, 1.0, -9.015e-08, 0.0, 1.0, -9.015e-08, 0.0, 1.0, -9.015e-08, 0.0, 1.0, -9.015e-08, 0.0, 1.0, -9.015e-08, 0.0, 1.0, -9.241e-08, 0.0, 1.0, -9.466e-08, 0.0, 1.0, -9.015e-08, 0.0, 1.0, -9.241e-08, 0.0, 1.0, -9.241e-08, 0.0, 1.0, -9.466e-08, 0.0, 1.0, -9.466e-08, 0.0, 1.0, -9.241e-08, 0.0, 1.0, -8.79e-08, 0.0, 1.0, -8.564e-08, 0.0, 1.0, -9.466e-08, 0.0, 1.0, -8.79e-08, 0.0, 1.0, -8.79e-08, 0.0, 1.0, -8.564e-08, 0.0, 1.0, -8.564e-08, 0.0, -1.0, 8.564e-08, -1.024e-09, -1.0, 8.339e-08, 0.0, -1.0, 8.564e-08, 0.0, -1.0, 9.015e-08, -1.024e-09, -1.0, 8.339e-08, -1.024e-09, -1.0, 8.564e-08, 0.0, -1.0, 8.564e-08, 0.0, -1.0, 8.564e-08, -1.024e-09, -1.0, 8.564e-08, 0.0, -1.0, 9.241e-08, 0.0, -1.0, 9.466e-08, 0.0, -1.0, 8.564e-08, 0.0, -1.0, 9.241e-08, 0.0, -1.0, 9.241e-08, 0.0, -1.0, 9.466e-08, 0.0, -1.0, 9.466e-08, 0.0, -1.0, 9.241e-08, 0.0, -1.0, 9.015e-08, 0.0, -1.0, 9.015e-08, 0.0, -1.0, 9.466e-08, 0.0, -1.0, 9.015e-08, 0.0, -1.0, 9.015e-08, 0.0, -1.0, 9.015e-08, 0.0, -1.0, 9.015e-08, 0.0, -1.0, 9.015e-08, 0.0, -1.0, 8.79e-08, 0.0, -1.0, 8.564e-08, 0.0, -1.0, 9.015e-08, 0.0, -1.0, 8.79e-08, 0.0, -1.0, 8.79e-08, 0.0, -1.0, 8.564e-08, 0.0, -1.0, 8.564e-08, 0.0, -1.0, 8.79e-08, 0.0, -1.0, 9.241e-08, 0.0, -1.0, 9.466e-08, 0.0, -1.0, 8.564e-08, 0.0, -1.0, 9.241e-08, 0.0, -1.0, 9.241e-08, 0.0, -1.0, 9.466e-08, 0.0, -1.0, 9.466e-08, 0.0, 0.0, 1.0, 0.0, 0.0, 1.0, 0.0, 0.0, 1.0, 0.0, 0.0, 1.0, 0.0, 0.0, 1.0, 0.0, 0.0, 1.0, 0.0, 0.0, 1.0, 0.0, 0.0, 1.0, 0.0, 0.0, 1.0, 0.0, 0.0, 1.0, 0.0, 0.0, 1.0, 0.0, 0.0, 1.0, 0.0, 0.0, 1.0, 0.0, 0.0, 1.0, 0.0, 0.0, 1.0, 0.0, 0.0, 1.0, 0.0, 0.0, 1.0, 0.0, 0.0, 1.0, 0.0, 0.0, 1.0, 0.0, 0.0, 1.0, 0.0, 0.0, 1.0, 0.0, 0.0, 1.0, 0.0, 0.0, 1.0, 0.0, 0.0, 1.0, 0.0, 0.0, 1.0, 0.0, 0.0, 1.0, 0.0, 0.0, 1.0, 0.0, 0.0, 1.0, 0.0, 0.0, 1.0, 0.0, 0.0, 1.0, 0.0, 0.0, 1.0, 0.0, 0.0, 1.0, 0.0, 0.0, 1.0, 0.0, 0.0, 1.0, 0.0, 0.0, 1.0, 0.0, 0.0, 1.0, 0.0, 0.0, 1.0, 0.0, 0.0, 1.0, 0.0, 0.0, 1.0, 0.0, 0.0, 1.0, 0.0, 0.0, -1.0, 0.0, 0.0, -1.0, 0.0, 0.0, -1.0, 0.0, 0.0, -1.0, 0.0, 0.0, -1.0, 0.0, 0.0, -1.0, 0.0, 0.0, -1.0, 0.0, 0.0, -1.0, 0.0, 0.0, -1.0, 0.0, 0.0, -1.0, 0.0, 0.0, -1.0, 0.0, 0.0, -1.0, 0.0, 0.0, -1.0, 0.0, 0.0, -1.0, 0.0, 0.0, -1.0, 0.0, 0.0, -1.0, 0.0, 0.0, -1.0, 0.0, 0.0, -1.0, 0.0, 0.0, -1.0, 0.0, 0.0, -1.0, 0.0, 0.0, -1.0, 0.0, 0.0, -1.0, 0.0, 0.0, -1.0, 0.0, 0.0, -1.0, 0.0, 0.0, -1.0, 0.0, 0.0, -1.0, 0.0, 0.0, -1.0, 0.0, 0.0, -1.0, 0.0, 0.0, -1.0, 0.0, 0.0, -1.0, 0.0, 0.0, -1.0, 0.0, 0.0, -1.0, 0.0, 0.0, -1.0, 0.0, 0.0, -1.0, 0.0, 0.0, -1.0, 0.0, 0.0, -1.0, 0.0, 0.0, -1.0, 0.0, 0.0, -1.0, 0.0, 0.0, -1.0, 0.0, 0.0, -1.0])] * 3)])

# ---- objects
ob_cube = bpy.data.objects.new('Cube', me_cube_005)

# ---- transforms, parenting, visibility, modifiers, constraints
ob_cube.location = (0.0, 0.0, 1.0)
ob_cube.rotation_euler = (1.571, -0.0, 0.0)
ob_cube.color = (0.8, 0.8, 0.8, 1.0)
ob_cube.lineart.crease_threshold = 0.0

# ---- collection membership
scene.collection.objects.link(ob_cube)

# ---- scene / render settings (as saved in the file)
scene.frame_start = 1; scene.frame_end = 250; scene.frame_set(1)
scene.render.engine = 'BLENDER_EEVEE_NEXT'
scene.cycles.use_denoising = False
scene.cycles.samples = 128
scene.cycles.sampling_pattern = 'TABULATED_SOBOL'
scene.cycles.use_adaptive_sampling = False
scene.cycles.use_light_tree = False
scene.view_settings.view_transform = 'Filmic'
bpy.context.view_layer.update()

# ---- added for rendering (the .blend has no active camera and no usable light): camera, sun
cam_auto = bpy.data.cameras.new('AutoCamera')
cam_auto.lens = 50.0
cam_auto.sensor_width = 36.0
cam_auto.clip_end = 1000.0
ob_auto_camera = bpy.data.objects.new('AutoCamera', cam_auto)
scene.collection.objects.link(ob_auto_camera)
ob_auto_camera.location = (13.086, -15.7032, 11.4688)
ob_auto_camera.rotation_euler = (1.09748, -7.21219e-08, 0.694738)
scene.camera = ob_auto_camera
light_auto_sun = bpy.data.lights.new('AutoSun', 'SUN')
light_auto_sun.energy = 3.0
light_auto_sun.angle = 0.0523599
ob_auto_sun = bpy.data.objects.new('AutoSun', light_auto_sun)
scene.collection.objects.link(ob_auto_sun)
ob_auto_sun.rotation_euler = (0.872665, 0.174533, 0.523599)
bpy.context.view_layer.update()
